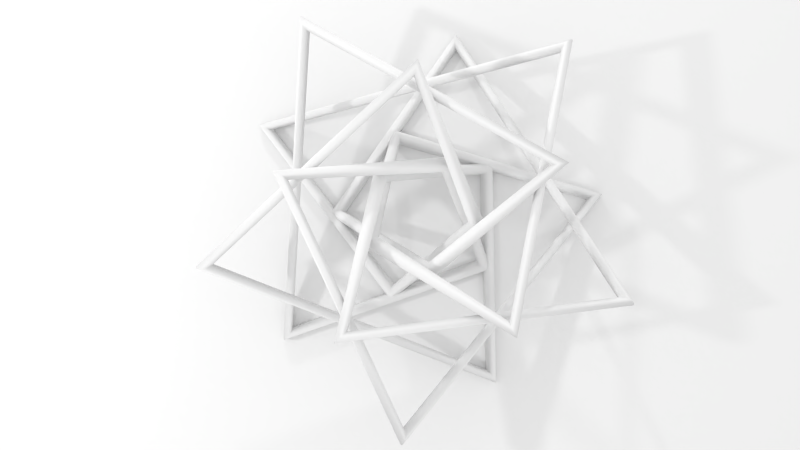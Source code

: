 # Source: pendant-printready.blend  (saved by Blender 2.66.1; exported with 4.5.12 LTS)
import bpy
from mathutils import Matrix  # noqa: F401  (used for matrix-valued properties, if any)

bpy.ops.wm.read_factory_settings(use_empty=True)
scene = bpy.context.scene
scene.name = 'Scene'

# ---- collections
col_collection_1 = bpy.data.collections.new('Collection 1'); scene.collection.children.link(col_collection_1)

# ---- materials (node trees are filled in below, after node groups)
mat_material_001 = bpy.data.materials.new('Material.001')
mat_material_001.alpha_threshold = 0.0
mat_material_001.use_transparent_shadow = False
mat_material_001.roughness = 0.5
mat_material_001.line_color = (0.0, 0.0, 0.0, 1.0)

# ---- material node trees

# ---- world
world_world = bpy.data.worlds.new('World'); scene.world = world_world
world_world.color = (1.0, 1.0, 1.0)
world_world.use_sun_shadow = False
world_world.sun_shadow_jitter_overblur = 0.0
world_world.cycles.sampling_method = 'MANUAL'
world_world.cycles.sample_map_resolution = 256

# ---- cameras
cam_camera_002 = bpy.data.cameras.new('Camera.002')
cam_camera_002.clip_end = 100.0
cam_camera_002.lens = 35.0
cam_camera_002.sensor_width = 32.0
cam_camera_002.sensor_height = 18.0
cam_camera_002.dof.focus_distance = 0.0
cam_camera_002.dof.aperture_fstop = 128.0
cam_camera_001 = bpy.data.cameras.new('Camera.001')
cam_camera_001.clip_end = 100.0
cam_camera_001.lens = 35.0
cam_camera_001.sensor_width = 32.0
cam_camera_001.sensor_height = 18.0
cam_camera_001.dof.focus_distance = 0.0
cam_camera_001.dof.aperture_fstop = 128.0
cam_camera = bpy.data.cameras.new('Camera')
cam_camera.clip_end = 100.0
cam_camera.lens = 35.0
cam_camera.sensor_width = 32.0
cam_camera.sensor_height = 18.0
cam_camera.ortho_scale = 7.314
cam_camera.dof.focus_distance = 0.0
cam_camera.dof.aperture_fstop = 128.0

# ---- lights
light_point = bpy.data.lights.new('Point', 'POINT')
light_point.transmission_factor = 0.0
light_point.energy = 130.0
light_point.shadow_buffer_clip_start = 0.5
light_point.shadow_soft_size = 0.1
light_point.shadow_maximum_resolution = 0.006
light_point.use_absolute_resolution = True
light_point.cycles.use_multiple_importance_sampling = False
light_lamp = bpy.data.lights.new('Lamp', 'POINT')
light_lamp.transmission_factor = 0.0
light_lamp.cutoff_distance = 30.0
light_lamp.energy = 132.0
light_lamp.shadow_buffer_clip_start = 1.001
light_lamp.shadow_soft_size = 0.1
light_lamp.shadow_maximum_resolution = 0.006
light_lamp.use_absolute_resolution = True
light_lamp.cycles.use_multiple_importance_sampling = False

# ---- meshes
me_mesh = bpy.data.meshes.new('Mesh')
me_mesh.from_pydata([(0.4107, 0.006295, 0.1858), (0.4131, 0.006014, 0.1827), (0.4156, 0.005667, 0.1801), (0.4182, 0.005253, 0.1779), (0.4208, 0.004772, 0.1762), (0.4235, 0.004224, 0.175), (0.4263, 0.00361, 0.1743), (0.4291, 0.002929, 0.174), (0.432, 0.00218, 0.1742), (0.435, 0.001365, 0.1749), (0.438, 0.0004832, 0.1761), (0.4411, -0.0004656, 0.1777), (0.4443, -0.001481, 0.1799), (0.4473, -0.002476, 0.1823), (0.4498, -0.003363, 0.1848), (0.4519, -0.004143, 0.1873), (0.4534, -0.004814, 0.19), (0.4546, -0.005377, 0.1927), (0.4552, -0.005832, 0.1955), (0.4554, -0.006179, 0.1984), (0.4551, -0.006418, 0.2014), (0.4543, -0.006549, 0.2045), (0.4531, -0.006572, 0.2076), (0.4514, -0.006487, 0.2109), (0.4493, -0.006295, 0.2142), (0.4469, -0.006014, 0.2173), (0.4444, -0.005667, 0.2199), (0.4418, -0.005253, 0.2221), (0.4392, -0.004772, 0.2238), (0.4365, -0.004224, 0.225), (0.4337, -0.00361, 0.2257), (0.4309, -0.002929, 0.226), (0.428, -0.00218, 0.2258), (0.425, -0.001365, 0.2251), (0.422, -0.0004832, 0.2239), (0.4189, 0.0004656, 0.2223), (0.4157, 0.001481, 0.2201), (0.4127, 0.002476, 0.2177), (0.4102, 0.003363, 0.2152), (0.4081, 0.004143, 0.2127), (0.4066, 0.004814, 0.21), (0.4054, 0.005377, 0.2073), (0.4048, 0.005832, 0.2045), (0.4046, 0.006179, 0.2016), (0.4049, 0.006418, 0.1986), (0.4057, 0.006549, 0.1955), (0.4069, 0.006572, 0.1924), (0.4086, 0.006487, 0.1891), (-0.122, 0.6535, 0.05006), (-0.1211, 0.6557, 0.04693), (-0.1204, 0.6581, 0.04424), (-0.1199, 0.6606, 0.04199), (-0.1195, 0.6631, 0.04019), (-0.1193, 0.6658, 0.03883), (-0.1193, 0.6686, 0.03791), (-0.1195, 0.6715, 0.03743), (-0.1198, 0.6745, 0.0374), (-0.1203, 0.6775, 0.03781), (-0.121, 0.6807, 0.03866), (-0.1219, 0.684, 0.03995), (-0.1229, 0.6874, 0.04169), (-0.124, 0.6907, 0.0437), (-0.1251, 0.6934, 0.04583), (-0.1262, 0.6957, 0.04808), (-0.1272, 0.6975, 0.05045), (-0.1283, 0.6988, 0.05293), (-0.1293, 0.6997, 0.05552), (-0.1303, 0.7001, 0.05824), (-0.1314, 0.7, 0.06107), (-0.1324, 0.6995, 0.06401), (-0.1333, 0.6984, 0.06707), (-0.1343, 0.6969, 0.07025), (-0.1353, 0.695, 0.07355), (-0.1361, 0.6927, 0.07668), (-0.1368, 0.6903, 0.07937), (-0.1374, 0.6879, 0.08161), (-0.1377, 0.6853, 0.08342), (-0.1379, 0.6826, 0.08478), (-0.1379, 0.6799, 0.0857), (-0.1377, 0.677, 0.08618), (-0.1374, 0.674, 0.08621), (-0.1369, 0.6709, 0.0858), (-0.1362, 0.6677, 0.08495), (-0.1354, 0.6644, 0.08366), (-0.1343, 0.661, 0.08192), (-0.1332, 0.6578, 0.07991), (-0.1321, 0.655, 0.07777), (-0.1311, 0.6527, 0.07553), (-0.13, 0.6509, 0.07316), (-0.1289, 0.6496, 0.07068), (-0.1279, 0.6487, 0.06808), (-0.1269, 0.6484, 0.06537), (-0.1259, 0.6484, 0.06254), (-0.1249, 0.649, 0.0596), (-0.1239, 0.65, 0.05653), (-0.1229, 0.6515, 0.05335), (-0.5268, -0.2057, -0.1528), (-0.5262, -0.2043, -0.1564), (-0.5258, -0.2033, -0.1599), (-0.5258, -0.2025, -0.1632), (-0.5262, -0.2019, -0.1663), (-0.5269, -0.2017, -0.1692), (-0.528, -0.2017, -0.1719), (-0.5295, -0.202, -0.1744), (-0.5312, -0.2026, -0.1768), (-0.5334, -0.2035, -0.179), (-0.5359, -0.2046, -0.1809), (-0.5387, -0.206, -0.1827), (-0.5419, -0.2077, -0.1843), (-0.5452, -0.2095, -0.1856), (-0.5483, -0.2113, -0.1864), (-0.5511, -0.2131, -0.1868), (-0.5538, -0.2148, -0.1868), (-0.5562, -0.2165, -0.1863), (-0.5584, -0.2182, -0.1854), (-0.5605, -0.2198, -0.1841), (-0.5623, -0.2214, -0.1823), (-0.5639, -0.223, -0.1801), (-0.5653, -0.2246, -0.1774), (-0.5664, -0.2261, -0.1744), (-0.5674, -0.2276, -0.1708), (-0.5681, -0.2289, -0.1672), (-0.5684, -0.23, -0.1637), (-0.5684, -0.2308, -0.1604), (-0.568, -0.2313, -0.1573), (-0.5673, -0.2316, -0.1544), (-0.5662, -0.2315, -0.1517), (-0.5648, -0.2312, -0.1492), (-0.563, -0.2306, -0.1468), (-0.5609, -0.2298, -0.1447), (-0.5584, -0.2286, -0.1427), (-0.5555, -0.2272, -0.1409), (-0.5523, -0.2255, -0.1393), (-0.549, -0.2237, -0.138), (-0.546, -0.2219, -0.1372), (-0.5431, -0.2202, -0.1368), (-0.5405, -0.2185, -0.1368), (-0.538, -0.2168, -0.1373), (-0.5358, -0.2151, -0.1382), (-0.5338, -0.2134, -0.1395), (-0.532, -0.2118, -0.1413), (-0.5304, -0.2102, -0.1435), (-0.529, -0.2087, -0.1462), (-0.5278, -0.2072, -0.1493), (0.1281, -0.2124, -0.1567), (0.1288, -0.2109, -0.1603), (0.1297, -0.2097, -0.1636), (0.1308, -0.2089, -0.1667), (0.132, -0.2085, -0.1696), (0.1335, -0.2085, -0.1722), (0.1351, -0.2088, -0.1746), (0.137, -0.2096, -0.1768), (0.139, -0.2107, -0.1787), (0.1412, -0.2121, -0.1803), (0.1437, -0.214, -0.1818), (0.1463, -0.2162, -0.183), (0.1491, -0.2189, -0.184), (0.1518, -0.2216, -0.1846), (0.1543, -0.2243, -0.1849), (0.1565, -0.2269, -0.1848), (0.1583, -0.2294, -0.1843), (0.1599, -0.2318, -0.1835), (0.1612, -0.2341, -0.1823), (0.1622, -0.2363, -0.1806), (0.163, -0.2385, -0.1787), (0.1634, -0.2405, -0.1763), (0.1635, -0.2425, -0.1735), (0.1634, -0.2443, -0.1704), (0.1629, -0.2461, -0.1669), (0.1622, -0.2477, -0.1633), (0.1613, -0.2488, -0.16), (0.1603, -0.2496, -0.1569), (0.159, -0.25, -0.154), (0.1575, -0.2501, -0.1514), (0.1559, -0.2497, -0.149), (0.154, -0.249, -0.1469), (0.152, -0.2479, -0.1449), (0.1498, -0.2464, -0.1433), (0.1474, -0.2445, -0.1418), (0.1447, -0.2423, -0.1406), (0.1419, -0.2397, -0.1396), (0.1392, -0.2369, -0.139), (0.1367, -0.2343, -0.1387), (0.1345, -0.2317, -0.1388), (0.1327, -0.2292, -0.1393), (0.1311, -0.2268, -0.1401), (0.1298, -0.2245, -0.1413), (0.1288, -0.2222, -0.143), (0.1281, -0.2201, -0.1449), (0.1276, -0.218, -0.1473), (0.1275, -0.2161, -0.1501), (0.1277, -0.2142, -0.1532), (0.1065, 0.1092, 0.05095), (0.1071, 0.1118, 0.04803), (0.1079, 0.1143, 0.04552), (0.1089, 0.1167, 0.04342), (0.1101, 0.1191, 0.04173), (0.1116, 0.1214, 0.04046), (0.1134, 0.1235, 0.03959), (0.1154, 0.1256, 0.03914), (0.1176, 0.1276, 0.0391), (0.1201, 0.1296, 0.03946), (0.1228, 0.1314, 0.04024), (0.1258, 0.1331, 0.04144), (0.129, 0.1348, 0.04304), (0.1322, 0.1362, 0.0449), (0.1351, 0.1373, 0.04688), (0.1376, 0.138, 0.04896), (0.1399, 0.1384, 0.05115), (0.1418, 0.1384, 0.05346), (0.1434, 0.1381, 0.05587), (0.1447, 0.1374, 0.05839), (0.1457, 0.1363, 0.06103), (0.1464, 0.1349, 0.06377), (0.1468, 0.1331, 0.06662), (0.1468, 0.131, 0.06958), (0.1466, 0.1285, 0.07266), (0.1461, 0.1259, 0.07558), (0.1453, 0.1234, 0.07809), (0.1443, 0.121, 0.08019), (0.143, 0.1186, 0.08187), (0.1415, 0.1163, 0.08315), (0.1397, 0.1142, 0.08402), (0.1377, 0.1121, 0.08447), (0.1355, 0.1101, 0.08451), (0.133, 0.1081, 0.08414), (0.1303, 0.1063, 0.08336), (0.1273, 0.1046, 0.08217), (0.1241, 0.1029, 0.08057), (0.1209, 0.1015, 0.0787), (0.1181, 0.1004, 0.07673), (0.1155, 0.09966, 0.07465), (0.1133, 0.09929, 0.07245), (0.1113, 0.09928, 0.07015), (0.1097, 0.09962, 0.06774), (0.1084, 0.1003, 0.06521), (0.1074, 0.1014, 0.06258), (0.1067, 0.1028, 0.05984), (0.1064, 0.1046, 0.05699), (0.1063, 0.1067, 0.05402), (-0.3411, 0.2414, 0.1791), (-0.3435, 0.2439, 0.1772), (-0.3457, 0.2464, 0.1757), (-0.3479, 0.2488, 0.1747), (-0.3499, 0.2511, 0.1742), (-0.3519, 0.2534, 0.1741), (-0.3537, 0.2557, 0.1746), (-0.3554, 0.2579, 0.1755), (-0.357, 0.26, 0.1768), (-0.3585, 0.2621, 0.1787), (-0.3599, 0.2641, 0.181), (-0.3612, 0.2661, 0.1838), (-0.3624, 0.268, 0.187), (-0.3634, 0.2697, 0.1904), (-0.3641, 0.2711, 0.1938), (-0.3644, 0.272, 0.197), (-0.3645, 0.2726, 0.2001), (-0.3643, 0.2729, 0.2031), (-0.3638, 0.2727, 0.2059), (-0.363, 0.2722, 0.2087), (-0.362, 0.2713, 0.2114), (-0.3606, 0.2701, 0.2139), (-0.3589, 0.2685, 0.2164), (-0.3569, 0.2665, 0.2187), (-0.3547, 0.2641, 0.2209), (-0.3523, 0.2616, 0.2228), (-0.35, 0.2591, 0.2243), (-0.3479, 0.2567, 0.2253), (-0.3458, 0.2544, 0.2258), (-0.3439, 0.2521, 0.2259), (-0.3421, 0.2498, 0.2254), (-0.3404, 0.2476, 0.2245), (-0.3387, 0.2455, 0.2232), (-0.3372, 0.2434, 0.2213), (-0.3358, 0.2414, 0.219), (-0.3345, 0.2394, 0.2162), (-0.3334, 0.2375, 0.213), (-0.3324, 0.2358, 0.2096), (-0.3317, 0.2344, 0.2062), (-0.3313, 0.2335, 0.203), (-0.3312, 0.2329, 0.1999), (-0.3314, 0.2326, 0.1969), (-0.3319, 0.2328, 0.1941), (-0.3327, 0.2333, 0.1913), (-0.3338, 0.2342, 0.1886), (-0.3352, 0.2354, 0.1861), (-0.3369, 0.237, 0.1836), (-0.3388, 0.239, 0.1813), (-0.286, -0.6007, 0.04919), (-0.2881, -0.6022, 0.04615), (-0.29, -0.6038, 0.04356), (-0.2919, -0.6056, 0.04141), (-0.2937, -0.6075, 0.03971), (-0.2955, -0.6097, 0.03846), (-0.2971, -0.612, 0.03766), (-0.2986, -0.6144, 0.0373), (-0.3001, -0.6171, 0.03739), (-0.3014, -0.6199, 0.03792), (-0.3027, -0.6228, 0.03891), (-0.3039, -0.626, 0.04034), (-0.3049, -0.6293, 0.04222), (-0.3058, -0.6325, 0.04437), (-0.3065, -0.6353, 0.04662), (-0.3069, -0.6377, 0.04896), (-0.307, -0.6397, 0.0514), (-0.3069, -0.6413, 0.05394), (-0.3065, -0.6425, 0.05658), (-0.3058, -0.6433, 0.05931), (-0.3049, -0.6437, 0.06214), (-0.3037, -0.6437, 0.06506), (-0.3022, -0.6434, 0.06808), (-0.3005, -0.6426, 0.0712), (-0.2985, -0.6414, 0.07442), (-0.2964, -0.6399, 0.07746), (-0.2944, -0.6383, 0.08005), (-0.2926, -0.6365, 0.0822), (-0.2907, -0.6346, 0.0839), (-0.289, -0.6324, 0.08515), (-0.2874, -0.6301, 0.08595), (-0.2859, -0.6277, 0.08631), (-0.2844, -0.625, 0.08622), (-0.2831, -0.6222, 0.08568), (-0.2818, -0.6193, 0.0847), (-0.2806, -0.6161, 0.08327), (-0.2796, -0.6128, 0.08139), (-0.2786, -0.6096, 0.07924), (-0.278, -0.6068, 0.07699), (-0.2776, -0.6044, 0.07464), (-0.2775, -0.6024, 0.0722), (-0.2776, -0.6008, 0.06967), (-0.278, -0.5996, 0.06703), (-0.2787, -0.5988, 0.0643), (-0.2796, -0.5984, 0.06147), (-0.2808, -0.5984, 0.05855), (-0.2823, -0.5987, 0.05552), (-0.284, -0.5995, 0.0524), (0.5467, -0.1435, -0.1538), (0.5455, -0.1442, -0.1575), (0.5448, -0.1449, -0.161), (0.5445, -0.1455, -0.1643), (0.5446, -0.1462, -0.1674), (0.5452, -0.1468, -0.1703), (0.5462, -0.1474, -0.1729), (0.5477, -0.148, -0.1754), (0.5496, -0.1486, -0.1777), (0.5519, -0.1491, -0.1797), (0.5547, -0.1496, -0.1816), (0.5579, -0.1501, -0.1832), (0.5615, -0.1506, -0.1847), (0.5653, -0.1511, -0.1858), (0.5689, -0.1514, -0.1865), (0.5722, -0.1516, -0.1868), (0.5754, -0.1517, -0.1866), (0.5783, -0.1518, -0.186), (0.5811, -0.1517, -0.185), (0.5836, -0.1515, -0.1835), (0.5859, -0.1513, -0.1816), (0.5881, -0.1509, -0.1793), (0.59, -0.1504, -0.1766), (0.5917, -0.1499, -0.1734), (0.5932, -0.1492, -0.1698), (0.5944, -0.1485, -0.1661), (0.5951, -0.1478, -0.1626), (0.5954, -0.1472, -0.1593), (0.5953, -0.1465, -0.1562), (0.5947, -0.1459, -0.1533), (0.5937, -0.1453, -0.1507), (0.5923, -0.1447, -0.1482), (0.5904, -0.1441, -0.1459), (0.588, -0.1436, -0.1439), (0.5853, -0.1431, -0.142), (0.582, -0.1425, -0.1404), (0.5784, -0.1421, -0.1389), (0.5746, -0.1416, -0.1378), (0.5711, -0.1413, -0.1371), (0.5677, -0.1411, -0.1369), (0.5645, -0.1409, -0.137), (0.5616, -0.1409, -0.1376), (0.5589, -0.141, -0.1386), (0.5563, -0.1411, -0.1401), (0.554, -0.1414, -0.142), (0.5519, -0.1418, -0.1443), (0.5499, -0.1422, -0.147), (0.5482, -0.1428, -0.1502), (0.02083, 0.2469, -0.1577), (0.01934, 0.2462, -0.1613), (0.01792, 0.246, -0.1646), (0.01658, 0.2461, -0.1677), (0.01531, 0.2467, -0.1706), (0.01412, 0.2476, -0.1731), (0.013, 0.249, -0.1755), (0.01196, 0.2508, -0.1776), (0.01099, 0.2529, -0.1794), (0.0101, 0.2555, -0.181), (0.009279, 0.2585, -0.1823), (0.008536, 0.2619, -0.1834), (0.007869, 0.2657, -0.1842), (0.007328, 0.2696, -0.1847), (0.006968, 0.2733, -0.1848), (0.006788, 0.2766, -0.1846), (0.006788, 0.2797, -0.184), (0.006968, 0.2826, -0.183), (0.007328, 0.2851, -0.1817), (0.007868, 0.2875, -0.18), (0.008588, 0.2895, -0.1779), (0.009488, 0.2913, -0.1755), (0.01057, 0.2928, -0.1727), (0.01183, 0.2941, -0.1695), (0.01327, 0.2951, -0.1659), (0.01476, 0.2958, -0.1623), (0.01618, 0.2961, -0.159), (0.01752, 0.2959, -0.1559), (0.01879, 0.2954, -0.153), (0.01998, 0.2944, -0.1505), (0.0211, 0.2931, -0.1481), (0.02214, 0.2913, -0.146), (0.02311, 0.2891, -0.1442), (0.024, 0.2865, -0.1426), (0.02482, 0.2835, -0.1413), (0.02557, 0.2801, -0.1402), (0.02623, 0.2763, -0.1394), (0.02677, 0.2724, -0.1389), (0.02713, 0.2688, -0.1388), (0.02731, 0.2654, -0.139), (0.02731, 0.2623, -0.1396), (0.02713, 0.2595, -0.1406), (0.02677, 0.2569, -0.1419), (0.02623, 0.2546, -0.1436), (0.02551, 0.2525, -0.1457), (0.02461, 0.2507, -0.1481), (0.02353, 0.2492, -0.151), (0.02227, 0.2479, -0.1541), (-0.1509, -0.02619, 0.05014), (-0.153, -0.02796, 0.0473), (-0.1552, -0.02951, 0.04488), (-0.1576, -0.03085, 0.04287), (-0.1601, -0.03196, 0.04128), (-0.1627, -0.03286, 0.04011), (-0.1655, -0.03354, 0.03935), (-0.1683, -0.034, 0.03901), (-0.1713, -0.03425, 0.03908), (-0.1744, -0.03427, 0.03957), (-0.1777, -0.03408, 0.04048), (-0.1811, -0.03367, 0.0418), (-0.1846, -0.03304, 0.04353), (-0.1879, -0.03226, 0.04552), (-0.1908, -0.03138, 0.04761), (-0.1931, -0.0304, 0.04978), (-0.1951, -0.02933, 0.05204), (-0.1965, -0.02816, 0.0544), (-0.1975, -0.0269, 0.05685), (-0.198, -0.02554, 0.05939), (-0.1981, -0.02409, 0.06202), (-0.1977, -0.02255, 0.06475), (-0.1968, -0.0209, 0.06756), (-0.1954, -0.01917, 0.07047), (-0.1936, -0.01733, 0.07347), (-0.1915, -0.01556, 0.07631), (-0.1893, -0.01401, 0.07873), (-0.1869, -0.01268, 0.08073), (-0.1844, -0.01156, 0.08232), (-0.1818, -0.01066, 0.0835), (-0.1791, -0.009981, 0.08425), (-0.1762, -0.009519, 0.0846), (-0.1732, -0.009275, 0.08452), (-0.1701, -0.009249, 0.08403), (-0.1668, -0.009441, 0.08313), (-0.1634, -0.009852, 0.08181), (-0.1599, -0.01048, 0.08007), (-0.1566, -0.01127, 0.07808), (-0.1538, -0.01215, 0.076), (-0.1514, -0.01312, 0.07383), (-0.1494, -0.01419, 0.07156), (-0.148, -0.01536, 0.06921), (-0.147, -0.01662, 0.06676), (-0.1465, -0.01798, 0.06422), (-0.1464, -0.01943, 0.06158), (-0.1468, -0.02098, 0.05886), (-0.1477, -0.02262, 0.05604), (-0.1491, -0.02435, 0.05314), (0.1342, -0.3967, 0.1785), (0.1346, -0.4002, 0.1768), (0.135, -0.4036, 0.1754), (0.1353, -0.4068, 0.1746), (0.1356, -0.41, 0.1742), (0.1358, -0.413, 0.1743), (0.1359, -0.4158, 0.1749), (0.136, -0.4186, 0.1759), (0.136, -0.4212, 0.1773), (0.136, -0.4237, 0.1793), (0.1359, -0.426, 0.1817), (0.1358, -0.4283, 0.1846), (0.1356, -0.4304, 0.1879), (0.1354, -0.4322, 0.1914), (0.1351, -0.4335, 0.1948), (0.1348, -0.4344, 0.1981), (0.1346, -0.4348, 0.2012), (0.1342, -0.4348, 0.2042), (0.1339, -0.4342, 0.207), (0.1336, -0.4332, 0.2098), (0.1332, -0.4318, 0.2124), (0.1328, -0.4298, 0.2148), (0.1324, -0.4274, 0.2172), (0.132, -0.4245, 0.2194), (0.1316, -0.4212, 0.2215), (0.1311, -0.4177, 0.2232), (0.1308, -0.4143, 0.2246), (0.1304, -0.4111, 0.2254), (0.1302, -0.4079, 0.2258), (0.13, -0.4049, 0.2257), (0.1298, -0.4021, 0.2251), (0.1298, -0.3993, 0.2241), (0.1297, -0.3967, 0.2227), (0.1298, -0.3942, 0.2207), (0.1298, -0.3919, 0.2183), (0.13, -0.3896, 0.2154), (0.1302, -0.3875, 0.2121), (0.1304, -0.3857, 0.2086), (0.1306, -0.3844, 0.2052), (0.1309, -0.3835, 0.2019), (0.1312, -0.3831, 0.1988), (0.1315, -0.3832, 0.1958), (0.1318, -0.3837, 0.193), (0.1322, -0.3847, 0.1902), (0.1325, -0.3862, 0.1876), (0.1329, -0.3881, 0.1852), (0.1333, -0.3905, 0.1828), (0.1338, -0.3934, 0.1806), (0.5851, 0.3178, 0.04834), (0.5878, 0.3179, 0.0454), (0.5904, 0.3181, 0.04291), (0.5931, 0.3185, 0.04087), (0.5958, 0.3191, 0.03928), (0.5984, 0.3199, 0.03814), (0.6011, 0.3209, 0.03745), (0.6038, 0.322, 0.03721), (0.6065, 0.3233, 0.03743), (0.6092, 0.3248, 0.03809), (0.6119, 0.3265, 0.03921), (0.6146, 0.3284, 0.04077), (0.6173, 0.3304, 0.04279), (0.6198, 0.3325, 0.04507), (0.6219, 0.3344, 0.04743), (0.6235, 0.3361, 0.04987), (0.6246, 0.3376, 0.05238), (0.6253, 0.3389, 0.05497), (0.6256, 0.3401, 0.05764), (0.6254, 0.3411, 0.06038), (0.6248, 0.3419, 0.06321), (0.6237, 0.3426, 0.0661), (0.6222, 0.3431, 0.06908), (0.6202, 0.3434, 0.07213), (0.6178, 0.3435, 0.07526), (0.6152, 0.3434, 0.07821), (0.6125, 0.3432, 0.0807), (0.6099, 0.3428, 0.08274), (0.6072, 0.3422, 0.08433), (0.6045, 0.3414, 0.08547), (0.6019, 0.3405, 0.08616), (0.5992, 0.3393, 0.08639), (0.5965, 0.338, 0.08618), (0.5938, 0.3365, 0.08552), (0.5911, 0.3348, 0.0844), (0.5884, 0.3329, 0.08283), (0.5856, 0.3309, 0.08082), (0.5831, 0.3288, 0.07853), (0.5811, 0.327, 0.07617), (0.5795, 0.3253, 0.07374), (0.5783, 0.3238, 0.07123), (0.5776, 0.3224, 0.06863), (0.5773, 0.3212, 0.06597), (0.5775, 0.3202, 0.06322), (0.5781, 0.3194, 0.0604), (0.5792, 0.3188, 0.0575), (0.5807, 0.3183, 0.05453), (0.5827, 0.318, 0.05147), (-0.3576, 0.4374, -0.1548), (-0.3563, 0.4374, -0.1585), (-0.3555, 0.4376, -0.1621), (-0.3549, 0.438, -0.1654), (-0.3548, 0.4387, -0.1685), (-0.355, 0.4396, -0.1713), (-0.3555, 0.4408, -0.1739), (-0.3565, 0.4422, -0.1764), (-0.3577, 0.4438, -0.1785), (-0.3594, 0.4457, -0.1805), (-0.3614, 0.4477, -0.1822), (-0.3638, 0.4501, -0.1837), (-0.3665, 0.4526, -0.185), (-0.3694, 0.4552, -0.186), (-0.3721, 0.4575, -0.1865), (-0.3747, 0.4597, -0.1866), (-0.3772, 0.4616, -0.1863), (-0.3796, 0.4633, -0.1856), (-0.3818, 0.4648, -0.1845), (-0.3839, 0.4661, -0.1829), (-0.3859, 0.4672, -0.1809), (-0.3877, 0.4681, -0.1785), (-0.3895, 0.4688, -0.1757), (-0.3911, 0.4692, -0.1725), (-0.3926, 0.4694, -0.1688), (-0.3938, 0.4695, -0.1651), (-0.3947, 0.4692, -0.1615), (-0.3953, 0.4688, -0.1582), (-0.3954, 0.4681, -0.1551), (-0.3952, 0.4672, -0.1523), (-0.3947, 0.466, -0.1497), (-0.3937, 0.4646, -0.1473), (-0.3924, 0.463, -0.1451), (-0.3908, 0.4612, -0.1431), (-0.3888, 0.4591, -0.1414), (-0.3864, 0.4567, -0.1399), (-0.3837, 0.4542, -0.1386), (-0.3808, 0.4516, -0.1376), (-0.3781, 0.4493, -0.1371), (-0.3755, 0.4471, -0.137), (-0.373, 0.4452, -0.1373), (-0.3706, 0.4435, -0.138), (-0.3684, 0.442, -0.1391), (-0.3663, 0.4407, -0.1407), (-0.3643, 0.4396, -0.1427), (-0.3624, 0.4387, -0.1451), (-0.3607, 0.4381, -0.1479), (-0.3591, 0.4376, -0.1511), (-0.1615, -0.1876, -0.1587), (-0.16, -0.1881, -0.1623), (-0.1588, -0.1888, -0.1656), (-0.1579, -0.1898, -0.1687), (-0.1572, -0.1911, -0.1715), (-0.1569, -0.1927, -0.1741), (-0.1569, -0.1946, -0.1763), (-0.1572, -0.1967, -0.1783), (-0.1578, -0.1991, -0.1801), (-0.1586, -0.2017, -0.1815), (-0.1598, -0.2046, -0.1827), (-0.1613, -0.2078, -0.1837), (-0.1631, -0.2113, -0.1843), (-0.165, -0.2148, -0.1847), (-0.1669, -0.2179, -0.1847), (-0.1687, -0.2207, -0.1843), (-0.1706, -0.2231, -0.1836), (-0.1724, -0.2252, -0.1825), (-0.1742, -0.227, -0.1811), (-0.176, -0.2285, -0.1793), (-0.1778, -0.2296, -0.1771), (-0.1795, -0.2304, -0.1746), (-0.1813, -0.2309, -0.1717), (-0.183, -0.2311, -0.1685), (-0.1847, -0.2309, -0.165), (-0.1862, -0.2304, -0.1613), (-0.1874, -0.2297, -0.158), (-0.1883, -0.2286, -0.1549), (-0.1889, -0.2273, -0.1521), (-0.1893, -0.2258, -0.1495), (-0.1893, -0.2239, -0.1473), (-0.189, -0.2218, -0.1453), (-0.1884, -0.2194, -0.1435), (-0.1876, -0.2168, -0.1421), (-0.1864, -0.2138, -0.1409), (-0.1849, -0.2106, -0.1399), (-0.1831, -0.2072, -0.1393), (-0.1812, -0.2037, -0.1389), (-0.1793, -0.2006, -0.1389), (-0.1774, -0.1978, -0.1393), (-0.1756, -0.1954, -0.14), (-0.1738, -0.1932, -0.1411), (-0.1719, -0.1914, -0.1425), (-0.1702, -0.19, -0.1443), (-0.1684, -0.1888, -0.1465), (-0.1666, -0.188, -0.149), (-0.1649, -0.1875, -0.1519), (-0.1632, -0.1874, -0.1551), (0.1382, -0.06743, 0.04935), (0.141, -0.06736, 0.0466), (0.1438, -0.06752, 0.04427), (0.1466, -0.06793, 0.04237), (0.1493, -0.06858, 0.04088), (0.152, -0.06947, 0.03981), (0.1546, -0.0706, 0.03916), (0.1572, -0.07197, 0.03893), (0.1597, -0.07359, 0.03911), (0.1622, -0.07544, 0.03972), (0.1646, -0.07754, 0.04075), (0.167, -0.07988, 0.0422), (0.1694, -0.08246, 0.04406), (0.1715, -0.08506, 0.04617), (0.1731, -0.08745, 0.04836), (0.1744, -0.08963, 0.05062), (0.1752, -0.0916, 0.05295), (0.1756, -0.09336, 0.05536), (0.1755, -0.09492, 0.05784), (0.175, -0.09626, 0.06039), (0.1741, -0.0974, 0.06302), (0.1728, -0.09832, 0.06572), (0.171, -0.09904, 0.06849), (0.1687, -0.09955, 0.07134), (0.1661, -0.09986, 0.07426), (0.1632, -0.09993, 0.077), (0.1604, -0.09977, 0.07933), (0.1577, -0.09936, 0.08124), (0.155, -0.09871, 0.08273), (0.1523, -0.09782, 0.0838), (0.1497, -0.09669, 0.08445), (0.1471, -0.09532, 0.08468), (0.1446, -0.0937, 0.08449), (0.1421, -0.09185, 0.08388), (0.1397, -0.08975, 0.08286), (0.1373, -0.08741, 0.08141), (0.1349, -0.08483, 0.07954), (0.1328, -0.08223, 0.07743), (0.1311, -0.07984, 0.07525), (0.1299, -0.07766, 0.07299), (0.1291, -0.07569, 0.07065), (0.1287, -0.07393, 0.06825), (0.1288, -0.07237, 0.06577), (0.1293, -0.07103, 0.06322), (0.1302, -0.06989, 0.06059), (0.1315, -0.06896, 0.05789), (0.1333, -0.06824, 0.05512), (0.1355, -0.06773, 0.05227), (0.1251, 0.4007, 0.178), (0.1268, 0.4038, 0.1764), (0.1286, 0.4068, 0.1752), (0.1303, 0.4096, 0.1745), (0.1319, 0.4123, 0.1743), (0.1335, 0.4148, 0.1745), (0.1351, 0.4172, 0.1752), (0.1366, 0.4194, 0.1763), (0.1381, 0.4215, 0.1779), (0.1395, 0.4234, 0.18), (0.1409, 0.4252, 0.1825), (0.1423, 0.4268, 0.1854), (0.1436, 0.4283, 0.1889), (0.1448, 0.4295, 0.1925), (0.1457, 0.4303, 0.1959), (0.1464, 0.4307, 0.1992), (0.1468, 0.4307, 0.2023), (0.1469, 0.4304, 0.2053), (0.1468, 0.4297, 0.2081), (0.1464, 0.4286, 0.2108), (0.1458, 0.4271, 0.2134), (0.1449, 0.4252, 0.2157), (0.1438, 0.4229, 0.218), (0.1424, 0.4203, 0.22), (0.1407, 0.4173, 0.222), (0.1389, 0.4141, 0.2236), (0.1372, 0.4111, 0.2248), (0.1355, 0.4083, 0.2255), (0.1338, 0.4056, 0.2257), (0.1322, 0.4031, 0.2255), (0.1307, 0.4007, 0.2248), (0.1291, 0.3985, 0.2237), (0.1277, 0.3964, 0.2221), (0.1262, 0.3945, 0.22), (0.1248, 0.3927, 0.2175), (0.1234, 0.3911, 0.2146), (0.1221, 0.3896, 0.2111), (0.1209, 0.3884, 0.2075), (0.12, 0.3876, 0.2041), (0.1194, 0.3872, 0.2008), (0.119, 0.3872, 0.1977), (0.1188, 0.3875, 0.1947), (0.119, 0.3882, 0.1919), (0.1193, 0.3894, 0.1892), (0.12, 0.3908, 0.1866), (0.1208, 0.3927, 0.1843), (0.122, 0.395, 0.182), (0.1234, 0.3976, 0.18), (-0.6608, 0.0872, 0.04752), (-0.6631, 0.08871, 0.04468), (-0.6655, 0.09006, 0.0423), (-0.668, 0.09127, 0.04036), (-0.6706, 0.09233, 0.03889), (-0.6732, 0.09324, 0.03786), (-0.676, 0.094, 0.03729), (-0.6789, 0.09462, 0.03717), (-0.6818, 0.09509, 0.03751), (-0.6849, 0.09541, 0.0383), (-0.688, 0.09558, 0.03955), (-0.6912, 0.09561, 0.04125), (-0.6945, 0.09548, 0.0434), (-0.6977, 0.09523, 0.04581), (-0.7003, 0.09486, 0.04827), (-0.7025, 0.09438, 0.0508), (-0.7042, 0.09378, 0.05338), (-0.7055, 0.09306, 0.05602), (-0.7063, 0.09224, 0.05871), (-0.7066, 0.09129, 0.06146), (-0.7064, 0.09023, 0.06427), (-0.7058, 0.08906, 0.06714), (-0.7047, 0.08777, 0.07006), (-0.7032, 0.08637, 0.07304), (-0.7011, 0.08485, 0.07608), (-0.6988, 0.08334, 0.07892), (-0.6964, 0.08199, 0.08131), (-0.6939, 0.08078, 0.08324), (-0.6914, 0.07972, 0.08472), (-0.6887, 0.07881, 0.08575), (-0.6859, 0.07805, 0.08632), (-0.6831, 0.07743, 0.08643), (-0.6801, 0.07696, 0.0861), (-0.6771, 0.07664, 0.0853), (-0.6739, 0.07647, 0.08406), (-0.6707, 0.07645, 0.08236), (-0.6674, 0.07657, 0.08021), (-0.6643, 0.07682, 0.0778), (-0.6616, 0.07719, 0.07533), (-0.6594, 0.07767, 0.07281), (-0.6577, 0.07827, 0.07023), (-0.6564, 0.07899, 0.06759), (-0.6556, 0.07982, 0.0649), (-0.6553, 0.08076, 0.06214), (-0.6555, 0.08182, 0.05933), (-0.6561, 0.08299, 0.05647), (-0.6572, 0.08428, 0.05354), (-0.6588, 0.08569, 0.05056), (0.03193, -0.5638, -0.1558), (0.03097, -0.5632, -0.1596), (0.03016, -0.563, -0.1632), (0.02951, -0.5632, -0.1665), (0.02901, -0.5638, -0.1695), (0.02867, -0.5648, -0.1723), (0.02849, -0.5662, -0.1749), (0.02846, -0.568, -0.1773), (0.0286, -0.5701, -0.1794), (0.02888, -0.5727, -0.1812), (0.02933, -0.5756, -0.1828), (0.02993, -0.5789, -0.1842), (0.03069, -0.5826, -0.1853), (0.03153, -0.5864, -0.1861), (0.03239, -0.5899, -0.1865), (0.03327, -0.5932, -0.1864), (0.03417, -0.5962, -0.186), (0.03508, -0.5989, -0.1852), (0.03602, -0.6014, -0.1839), (0.03696, -0.6036, -0.1822), (0.03793, -0.6056, -0.1802), (0.03891, -0.6073, -0.1777), (0.03991, -0.6087, -0.1748), (0.04093, -0.6099, -0.1715), (0.04197, -0.6108, -0.1678), (0.04293, -0.6114, -0.164), (0.04374, -0.6115, -0.1604), (0.04439, -0.6113, -0.1571), (0.04489, -0.6107, -0.1541), (0.04523, -0.6098, -0.1513), (0.04541, -0.6084, -0.1487), (0.04543, -0.6066, -0.1463), (0.0453, -0.6045, -0.1443), (0.04501, -0.6019, -0.1424), (0.04457, -0.599, -0.1408), (0.04397, -0.5957, -0.1394), (0.04321, -0.5919, -0.1383), (0.04237, -0.5882, -0.1375), (0.0415, -0.5846, -0.1371), (0.04062, -0.5814, -0.1372), (0.03973, -0.5784, -0.1376), (0.03881, -0.5756, -0.1384), (0.03788, -0.5732, -0.1397), (0.03693, -0.571, -0.1414), (0.03597, -0.569, -0.1434), (0.03499, -0.5673, -0.1459), (0.03399, -0.5659, -0.1488), (0.03297, -0.5647, -0.1521), (0.2407, 0.05715, -0.1596), (0.2399, 0.05851, -0.1633), (0.2395, 0.0599, -0.1666), (0.2395, 0.06132, -0.1697), (0.2399, 0.06277, -0.1725), (0.2406, 0.06426, -0.175), (0.2418, 0.06578, -0.1772), (0.2434, 0.06733, -0.1791), (0.2453, 0.06891, -0.1807), (0.2477, 0.07053, -0.1821), (0.2504, 0.07218, -0.1832), (0.2536, 0.07386, -0.1839), (0.2571, 0.07557, -0.1844), (0.2607, 0.07718, -0.1846), (0.2641, 0.07852, -0.1845), (0.2673, 0.07961, -0.184), (0.2702, 0.08045, -0.1831), (0.2729, 0.08103, -0.1819), (0.2754, 0.08135, -0.1804), (0.2776, 0.08142, -0.1785), (0.2796, 0.08123, -0.1763), (0.2814, 0.08078, -0.1737), (0.283, 0.08008, -0.1708), (0.2843, 0.07913, -0.1676), (0.2854, 0.07791, -0.164), (0.2862, 0.07656, -0.1603), (0.2866, 0.07517, -0.157), (0.2866, 0.07375, -0.1539), (0.2862, 0.07229, -0.1511), (0.2854, 0.07081, -0.1486), (0.2842, 0.06929, -0.1464), (0.2827, 0.06773, -0.1445), (0.2807, 0.06615, -0.1429), (0.2784, 0.06453, -0.1415), (0.2756, 0.06288, -0.1404), (0.2725, 0.0612, -0.1397), (0.2689, 0.05949, -0.1392), (0.2653, 0.05789, -0.139), (0.2619, 0.05654, -0.1391), (0.2588, 0.05545, -0.1396), (0.2559, 0.05461, -0.1405), (0.2532, 0.05404, -0.1417), (0.2507, 0.05371, -0.1432), (0.2484, 0.05365, -0.1451), (0.2464, 0.05384, -0.1473), (0.2446, 0.05428, -0.1499), (0.2431, 0.05498, -0.1528), (0.2418, 0.05594, -0.156), (-0.07281, 0.1362, 0.04858), (-0.07516, 0.138, 0.04593), (-0.07733, 0.1399, 0.0437), (-0.07931, 0.1419, 0.04189), (-0.08109, 0.1441, 0.04051), (-0.08269, 0.1465, 0.03955), (-0.0841, 0.149, 0.039), (-0.08533, 0.1517, 0.03889), (-0.08636, 0.1545, 0.03919), (-0.08721, 0.1574, 0.03992), (-0.08786, 0.1605, 0.04106), (-0.08833, 0.1638, 0.04263), (-0.08861, 0.1672, 0.04462), (-0.08869, 0.1705, 0.04686), (-0.08854, 0.1733, 0.04914), (-0.08818, 0.1757, 0.05148), (-0.0876, 0.1777, 0.05388), (-0.0868, 0.1792, 0.05633), (-0.08577, 0.1803, 0.05883), (-0.08453, 0.181, 0.06139), (-0.08307, 0.1813, 0.06401), (-0.08139, 0.1811, 0.06668), (-0.0795, 0.1805, 0.06941), (-0.07738, 0.1795, 0.07219), (-0.07504, 0.178, 0.07502), (-0.07269, 0.1762, 0.07767), (-0.07052, 0.1743, 0.0799), (-0.06854, 0.1723, 0.08171), (-0.06676, 0.1701, 0.0831), (-0.06516, 0.1677, 0.08406), (-0.06375, 0.1652, 0.0846), (-0.06252, 0.1625, 0.08472), (-0.06149, 0.1597, 0.08442), (-0.06064, 0.1568, 0.08369), (-0.05999, 0.1537, 0.08254), (-0.05952, 0.1504, 0.08097), (-0.05924, 0.147, 0.07898), (-0.05916, 0.1437, 0.07675), (-0.05931, 0.1409, 0.07447), (-0.05967, 0.1385, 0.07212), (-0.06025, 0.1365, 0.06973), (-0.06105, 0.135, 0.06728), (-0.06208, 0.1339, 0.06477), (-0.06332, 0.1332, 0.06221), (-0.06478, 0.1329, 0.0596), (-0.06646, 0.1331, 0.05693), (-0.06836, 0.1337, 0.0542), (-0.07047, 0.1347, 0.05142), (-0.3376, -0.251, 0.1776), (-0.3409, -0.2525, 0.1761), (-0.3441, -0.254, 0.1751), (-0.3472, -0.2553, 0.1745), (-0.3501, -0.2564, 0.1744), (-0.3529, -0.2575, 0.1748), (-0.3555, -0.2585, 0.1756), (-0.358, -0.2594, 0.1768), (-0.3604, -0.2601, 0.1785), (-0.3626, -0.2608, 0.1807), (-0.3647, -0.2614, 0.1833), (-0.3666, -0.2618, 0.1863), (-0.3684, -0.2621, 0.1899), (-0.3699, -0.2623, 0.1935), (-0.371, -0.2624, 0.197), (-0.3716, -0.2623, 0.2003), (-0.3718, -0.262, 0.2034), (-0.3716, -0.2616, 0.2064), (-0.371, -0.2611, 0.2092), (-0.3699, -0.2604, 0.2118), (-0.3684, -0.2595, 0.2143), (-0.3665, -0.2585, 0.2166), (-0.3642, -0.2573, 0.2187), (-0.3614, -0.2559, 0.2207), (-0.3582, -0.2545, 0.2224), (-0.3548, -0.2529, 0.2239), (-0.3516, -0.2515, 0.2249), (-0.3486, -0.2502, 0.2255), (-0.3456, -0.2491, 0.2256), (-0.3429, -0.248, 0.2252), (-0.3402, -0.247, 0.2244), (-0.3377, -0.2461, 0.2232), (-0.3354, -0.2454, 0.2215), (-0.3331, -0.2447, 0.2193), (-0.3311, -0.2441, 0.2167), (-0.3291, -0.2437, 0.2137), (-0.3273, -0.2434, 0.2101), (-0.3258, -0.2431, 0.2065), (-0.3248, -0.2431, 0.203), (-0.3241, -0.2432, 0.1997), (-0.3239, -0.2435, 0.1966), (-0.3241, -0.2439, 0.1936), (-0.3248, -0.2444, 0.1908), (-0.3258, -0.2451, 0.1882), (-0.3273, -0.246, 0.1857), (-0.3292, -0.247, 0.1834), (-0.3316, -0.2482, 0.1813), (-0.3344, -0.2495, 0.1793), (0.4836, -0.4596, 0.04673), (0.4847, -0.4623, 0.044), (0.4859, -0.4648, 0.04172), (0.4873, -0.4673, 0.0399), (0.4889, -0.4697, 0.03854), (0.4906, -0.472, 0.03763), (0.4924, -0.4743, 0.03718), (0.4944, -0.4764, 0.03718), (0.4965, -0.4785, 0.03764), (0.4988, -0.4805, 0.03856), (0.5012, -0.4824, 0.03993), (0.5038, -0.4842, 0.04176), (0.5065, -0.486, 0.04404), (0.5091, -0.4875, 0.04657), (0.5115, -0.4886, 0.04914), (0.5135, -0.4894, 0.05175), (0.5151, -0.4898, 0.05439), (0.5165, -0.4899, 0.05707), (0.5175, -0.4896, 0.05979), (0.5183, -0.4889, 0.06254), (0.5187, -0.4879, 0.06533), (0.5188, -0.4865, 0.06816), (0.5185, -0.4847, 0.07103), (0.518, -0.4826, 0.07393), (0.5171, -0.4801, 0.07688), (0.516, -0.4774, 0.07961), (0.5148, -0.4749, 0.08188), (0.5134, -0.4724, 0.0837), (0.5118, -0.47, 0.08507), (0.5101, -0.4677, 0.08598), (0.5083, -0.4654, 0.08643), (0.5063, -0.4633, 0.08642), (0.5042, -0.4612, 0.08596), (0.5019, -0.4592, 0.08505), (0.4995, -0.4573, 0.08368), (0.4969, -0.4555, 0.08185), (0.4942, -0.4538, 0.07956), (0.4915, -0.4522, 0.07703), (0.4892, -0.4511, 0.07447), (0.4872, -0.4503, 0.07186), (0.4856, -0.4499, 0.06922), (0.4842, -0.4498, 0.06654), (0.4832, -0.4501, 0.06382), (0.4824, -0.4508, 0.06106), (0.482, -0.4518, 0.05827), (0.4819, -0.4532, 0.05544), (0.4822, -0.455, 0.05258), (0.4827, -0.4571, 0.04967), (0.3057, 0.4746, -0.1568), (0.3062, 0.4737, -0.1607), (0.3068, 0.4732, -0.1642), (0.3075, 0.4731, -0.1675), (0.3083, 0.4735, -0.1706), (0.3092, 0.4742, -0.1734), (0.3101, 0.4753, -0.1759), (0.3112, 0.4768, -0.1781), (0.3124, 0.4787, -0.1801), (0.3137, 0.481, -0.1819), (0.315, 0.4837, -0.1834), (0.3165, 0.4869, -0.1846), (0.3181, 0.4904, -0.1855), (0.3196, 0.494, -0.1862), (0.3209, 0.4973, -0.1864), (0.3221, 0.5005, -0.1862), (0.3231, 0.5035, -0.1856), (0.3239, 0.5062, -0.1847), (0.3246, 0.5087, -0.1833), (0.3251, 0.511, -0.1816), (0.3254, 0.513, -0.1794), (0.3255, 0.5149, -0.1768), (0.3255, 0.5165, -0.1739), (0.3253, 0.5179, -0.1705), (0.3249, 0.5191, -0.1668), (0.3244, 0.52, -0.1629), (0.3238, 0.5205, -0.1594), (0.3231, 0.5205, -0.1561), (0.3223, 0.5202, -0.153), (0.3214, 0.5195, -0.1502), (0.3205, 0.5184, -0.1477), (0.3194, 0.5169, -0.1455), (0.3182, 0.515, -0.1435), (0.3169, 0.5127, -0.1417), (0.3156, 0.5099, -0.1402), (0.3141, 0.5068, -0.139), (0.3126, 0.5033, -0.1381), (0.311, 0.4997, -0.1374), (0.3097, 0.4963, -0.1372), (0.3085, 0.4932, -0.1374), (0.3075, 0.4902, -0.138), (0.3067, 0.4875, -0.1389), (0.306, 0.485, -0.1403), (0.3055, 0.4827, -0.1421), (0.3052, 0.4807, -0.1442), (0.3051, 0.4788, -0.1468), (0.3051, 0.4772, -0.1497), (0.3053, 0.4758, -0.1531), (-0.2283, 0.09479, -0.1606), (-0.2286, 0.09326, -0.1643), (-0.2293, 0.09195, -0.1676), (-0.2303, 0.09084, -0.1707), (-0.2315, 0.08994, -0.1734), (-0.2332, 0.08924, -0.1758), (-0.2351, 0.08875, -0.178), (-0.2374, 0.08848, -0.1798), (-0.2399, 0.0884, -0.1814), (-0.2428, 0.08854, -0.1826), (-0.2461, 0.08889, -0.1835), (-0.2496, 0.08944, -0.1842), (-0.2535, 0.0902, -0.1845), (-0.2573, 0.09109, -0.1845), (-0.2608, 0.09205, -0.1842), (-0.264, 0.09307, -0.1836), (-0.2668, 0.09416, -0.1826), (-0.2693, 0.09531, -0.1813), (-0.2714, 0.09652, -0.1797), (-0.2731, 0.0978, -0.1778), (-0.2745, 0.09914, -0.1755), (-0.2756, 0.1005, -0.1728), (-0.2763, 0.102, -0.1699), (-0.2766, 0.1035, -0.1666), (-0.2767, 0.1051, -0.163), (-0.2763, 0.1067, -0.1593), (-0.2757, 0.108, -0.156), (-0.2747, 0.1091, -0.153), (-0.2734, 0.11, -0.1502), (-0.2718, 0.1107, -0.1478), (-0.2699, 0.1112, -0.1456), (-0.2676, 0.1115, -0.1438), (-0.265, 0.1115, -0.1423), (-0.2621, 0.1114, -0.141), (-0.2589, 0.111, -0.1401), (-0.2553, 0.1105, -0.1394), (-0.2515, 0.1097, -0.1391), (-0.2476, 0.1088, -0.1391), (-0.2441, 0.1079, -0.1394), (-0.241, 0.1069, -0.14), (-0.2382, 0.1058, -0.141), (-0.2357, 0.1046, -0.1423), (-0.2336, 0.1034, -0.1439), (-0.2318, 0.1021, -0.1459), (-0.2304, 0.1008, -0.1481), (-0.2294, 0.09938, -0.1508), (-0.2287, 0.09792, -0.1537), (-0.2283, 0.09638, -0.157), (-0.0209, -0.1537, 0.04784), (-0.02012, -0.1567, 0.04529), (-0.01956, -0.1596, 0.04316), (-0.01925, -0.1625, 0.04146), (-0.01917, -0.1654, 0.04018), (-0.01933, -0.1682, 0.03933), (-0.01973, -0.1711, 0.0389), (-0.02036, -0.174, 0.03889), (-0.02123, -0.1768, 0.03931), (-0.02234, -0.1796, 0.04015), (-0.02368, -0.1825, 0.04142), (-0.02527, -0.1853, 0.04311), (-0.02709, -0.1881, 0.04522), (-0.02898, -0.1907, 0.04757), (-0.03079, -0.1927, 0.04995), (-0.03251, -0.1943, 0.05236), (-0.03415, -0.1955, 0.05482), (-0.0357, -0.1961, 0.05731), (-0.03717, -0.1963, 0.05984), (-0.03855, -0.196, 0.0624), (-0.03984, -0.1952, 0.065), (-0.04105, -0.194, 0.06764), (-0.04218, -0.1922, 0.07031), (-0.04321, -0.19, 0.07302), (-0.04416, -0.1874, 0.07576), (-0.04495, -0.1844, 0.07831), (-0.0455, -0.1815, 0.08044), (-0.04582, -0.1786, 0.08215), (-0.0459, -0.1757, 0.08342), (-0.04574, -0.1729, 0.08428), (-0.04534, -0.17, 0.08471), (-0.04471, -0.1671, 0.08472), (-0.04384, -0.1643, 0.0843), (-0.04273, -0.1615, 0.08346), (-0.04138, -0.1586, 0.08219), (-0.0398, -0.1558, 0.0805), (-0.03798, -0.153, 0.07839), (-0.03609, -0.1504, 0.07604), (-0.03428, -0.1484, 0.07366), (-0.03255, -0.1467, 0.07124), (-0.03092, -0.1456, 0.06879), (-0.02936, -0.145, 0.0663), (-0.0279, -0.1448, 0.06377), (-0.02652, -0.1451, 0.06121), (-0.02522, -0.1459, 0.05861), (-0.02401, -0.1471, 0.05597), (-0.02289, -0.1488, 0.0533), (-0.02186, -0.1511, 0.05059)], [], [(0, 47, 95, 48), (1, 0, 48, 49), (2, 1, 49, 50), (3, 2, 50, 51), (4, 3, 51, 52), (5, 4, 52, 53), (6, 5, 53, 54), (7, 6, 54, 55), (8, 7, 55, 56), (9, 8, 56, 57), (10, 9, 57, 58), (11, 10, 58, 59), (12, 11, 59, 60), (13, 12, 60, 61), (14, 13, 61, 62), (15, 14, 62, 63), (16, 15, 63, 64), (17, 16, 64, 65), (18, 17, 65, 66), (19, 18, 66, 67), (20, 19, 67, 68), (21, 20, 68, 69), (22, 21, 69, 70), (23, 22, 70, 71), (24, 23, 71, 72), (25, 24, 72, 73), (26, 25, 73, 74), (27, 26, 74, 75), (28, 27, 75, 76), (29, 28, 76, 77), (30, 29, 77, 78), (31, 30, 78, 79), (32, 31, 79, 80), (33, 32, 80, 81), (34, 33, 81, 82), (35, 34, 82, 83), (36, 35, 83, 84), (37, 36, 84, 85), (38, 37, 85, 86), (39, 38, 86, 87), (40, 39, 87, 88), (41, 40, 88, 89), (42, 41, 89, 90), (43, 42, 90, 91), (44, 43, 91, 92), (45, 44, 92, 93), (46, 45, 93, 94), (47, 46, 94, 95), (48, 95, 143, 96), (49, 48, 96, 97), (50, 49, 97, 98), (51, 50, 98, 99), (52, 51, 99, 100), (53, 52, 100, 101), (54, 53, 101, 102), (55, 54, 102, 103), (56, 55, 103, 104), (57, 56, 104, 105), (58, 57, 105, 106), (59, 58, 106, 107), (60, 59, 107, 108), (61, 60, 108, 109), (62, 61, 109, 110), (63, 62, 110, 111), (64, 63, 111, 112), (65, 64, 112, 113), (66, 65, 113, 114), (67, 66, 114, 115), (68, 67, 115, 116), (69, 68, 116, 117), (70, 69, 117, 118), (71, 70, 118, 119), (72, 71, 119, 120), (73, 72, 120, 121), (74, 73, 121, 122), (75, 74, 122, 123), (76, 75, 123, 124), (77, 76, 124, 125), (78, 77, 125, 126), (79, 78, 126, 127), (80, 79, 127, 128), (81, 80, 128, 129), (82, 81, 129, 130), (83, 82, 130, 131), (84, 83, 131, 132), (85, 84, 132, 133), (86, 85, 133, 134), (87, 86, 134, 135), (88, 87, 135, 136), (89, 88, 136, 137), (90, 89, 137, 138), (91, 90, 138, 139), (92, 91, 139, 140), (93, 92, 140, 141), (94, 93, 141, 142), (95, 94, 142, 143), (96, 143, 191, 144), (97, 96, 144, 145), (98, 97, 145, 146), (99, 98, 146, 147), (100, 99, 147, 148), (101, 100, 148, 149), (102, 101, 149, 150), (103, 102, 150, 151), (104, 103, 151, 152), (105, 104, 152, 153), (106, 105, 153, 154), (107, 106, 154, 155), (108, 107, 155, 156), (109, 108, 156, 157), (110, 109, 157, 158), (111, 110, 158, 159), (112, 111, 159, 160), (113, 112, 160, 161), (114, 113, 161, 162), (115, 114, 162, 163), (116, 115, 163, 164), (117, 116, 164, 165), (118, 117, 165, 166), (119, 118, 166, 167), (120, 119, 167, 168), (121, 120, 168, 169), (122, 121, 169, 170), (123, 122, 170, 171), (124, 123, 171, 172), (125, 124, 172, 173), (126, 125, 173, 174), (127, 126, 174, 175), (128, 127, 175, 176), (129, 128, 176, 177), (130, 129, 177, 178), (131, 130, 178, 179), (132, 131, 179, 180), (133, 132, 180, 181), (134, 133, 181, 182), (135, 134, 182, 183), (136, 135, 183, 184), (137, 136, 184, 185), (138, 137, 185, 186), (139, 138, 186, 187), (140, 139, 187, 188), (141, 140, 188, 189), (142, 141, 189, 190), (143, 142, 190, 191), (144, 191, 239, 192), (145, 144, 192, 193), (146, 145, 193, 194), (147, 146, 194, 195), (148, 147, 195, 196), (149, 148, 196, 197), (150, 149, 197, 198), (151, 150, 198, 199), (152, 151, 199, 200), (153, 152, 200, 201), (154, 153, 201, 202), (155, 154, 202, 203), (156, 155, 203, 204), (157, 156, 204, 205), (158, 157, 205, 206), (159, 158, 206, 207), (160, 159, 207, 208), (161, 160, 208, 209), (162, 161, 209, 210), (163, 162, 210, 211), (164, 163, 211, 212), (165, 164, 212, 213), (166, 165, 213, 214), (167, 166, 214, 215), (168, 167, 215, 216), (169, 168, 216, 217), (170, 169, 217, 218), (171, 170, 218, 219), (172, 171, 219, 220), (173, 172, 220, 221), (174, 173, 221, 222), (175, 174, 222, 223), (176, 175, 223, 224), (177, 176, 224, 225), (178, 177, 225, 226), (179, 178, 226, 227), (180, 179, 227, 228), (181, 180, 228, 229), (182, 181, 229, 230), (183, 182, 230, 231), (184, 183, 231, 232), (185, 184, 232, 233), (186, 185, 233, 234), (187, 186, 234, 235), (188, 187, 235, 236), (189, 188, 236, 237), (190, 189, 237, 238), (191, 190, 238, 239), (192, 239, 287, 240), (193, 192, 240, 241), (194, 193, 241, 242), (195, 194, 242, 243), (196, 195, 243, 244), (197, 196, 244, 245), (198, 197, 245, 246), (199, 198, 246, 247), (200, 199, 247, 248), (201, 200, 248, 249), (202, 201, 249, 250), (203, 202, 250, 251), (204, 203, 251, 252), (205, 204, 252, 253), (206, 205, 253, 254), (207, 206, 254, 255), (208, 207, 255, 256), (209, 208, 256, 257), (210, 209, 257, 258), (211, 210, 258, 259), (212, 211, 259, 260), (213, 212, 260, 261), (214, 213, 261, 262), (215, 214, 262, 263), (216, 215, 263, 264), (217, 216, 264, 265), (218, 217, 265, 266), (219, 218, 266, 267), (220, 219, 267, 268), (221, 220, 268, 269), (222, 221, 269, 270), (223, 222, 270, 271), (224, 223, 271, 272), (225, 224, 272, 273), (226, 225, 273, 274), (227, 226, 274, 275), (228, 227, 275, 276), (229, 228, 276, 277), (230, 229, 277, 278), (231, 230, 278, 279), (232, 231, 279, 280), (233, 232, 280, 281), (234, 233, 281, 282), (235, 234, 282, 283), (236, 235, 283, 284), (237, 236, 284, 285), (238, 237, 285, 286), (239, 238, 286, 287), (240, 287, 335, 288), (241, 240, 288, 289), (242, 241, 289, 290), (243, 242, 290, 291), (244, 243, 291, 292), (245, 244, 292, 293), (246, 245, 293, 294), (247, 246, 294, 295), (248, 247, 295, 296), (249, 248, 296, 297), (250, 249, 297, 298), (251, 250, 298, 299), (252, 251, 299, 300), (253, 252, 300, 301), (254, 253, 301, 302), (255, 254, 302, 303), (256, 255, 303, 304), (257, 256, 304, 305), (258, 257, 305, 306), (259, 258, 306, 307), (260, 259, 307, 308), (261, 260, 308, 309), (262, 261, 309, 310), (263, 262, 310, 311), (264, 263, 311, 312), (265, 264, 312, 313), (266, 265, 313, 314), (267, 266, 314, 315), (268, 267, 315, 316), (269, 268, 316, 317), (270, 269, 317, 318), (271, 270, 318, 319), (272, 271, 319, 320), (273, 272, 320, 321), (274, 273, 321, 322), (275, 274, 322, 323), (276, 275, 323, 324), (277, 276, 324, 325), (278, 277, 325, 326), (279, 278, 326, 327), (280, 279, 327, 328), (281, 280, 328, 329), (282, 281, 329, 330), (283, 282, 330, 331), (284, 283, 331, 332), (285, 284, 332, 333), (286, 285, 333, 334), (287, 286, 334, 335), (288, 335, 383, 336), (289, 288, 336, 337), (290, 289, 337, 338), (291, 290, 338, 339), (292, 291, 339, 340), (293, 292, 340, 341), (294, 293, 341, 342), (295, 294, 342, 343), (296, 295, 343, 344), (297, 296, 344, 345), (298, 297, 345, 346), (299, 298, 346, 347), (300, 299, 347, 348), (301, 300, 348, 349), (302, 301, 349, 350), (303, 302, 350, 351), (304, 303, 351, 352), (305, 304, 352, 353), (306, 305, 353, 354), (307, 306, 354, 355), (308, 307, 355, 356), (309, 308, 356, 357), (310, 309, 357, 358), (311, 310, 358, 359), (312, 311, 359, 360), (313, 312, 360, 361), (314, 313, 361, 362), (315, 314, 362, 363), (316, 315, 363, 364), (317, 316, 364, 365), (318, 317, 365, 366), (319, 318, 366, 367), (320, 319, 367, 368), (321, 320, 368, 369), (322, 321, 369, 370), (323, 322, 370, 371), (324, 323, 371, 372), (325, 324, 372, 373), (326, 325, 373, 374), (327, 326, 374, 375), (328, 327, 375, 376), (329, 328, 376, 377), (330, 329, 377, 378), (331, 330, 378, 379), (332, 331, 379, 380), (333, 332, 380, 381), (334, 333, 381, 382), (335, 334, 382, 383), (336, 383, 431, 384), (337, 336, 384, 385), (338, 337, 385, 386), (339, 338, 386, 387), (340, 339, 387, 388), (341, 340, 388, 389), (342, 341, 389, 390), (343, 342, 390, 391), (344, 343, 391, 392), (345, 344, 392, 393), (346, 345, 393, 394), (347, 346, 394, 395), (348, 347, 395, 396), (349, 348, 396, 397), (350, 349, 397, 398), (351, 350, 398, 399), (352, 351, 399, 400), (353, 352, 400, 401), (354, 353, 401, 402), (355, 354, 402, 403), (356, 355, 403, 404), (357, 356, 404, 405), (358, 357, 405, 406), (359, 358, 406, 407), (360, 359, 407, 408), (361, 360, 408, 409), (362, 361, 409, 410), (363, 362, 410, 411), (364, 363, 411, 412), (365, 364, 412, 413), (366, 365, 413, 414), (367, 366, 414, 415), (368, 367, 415, 416), (369, 368, 416, 417), (370, 369, 417, 418), (371, 370, 418, 419), (372, 371, 419, 420), (373, 372, 420, 421), (374, 373, 421, 422), (375, 374, 422, 423), (376, 375, 423, 424), (377, 376, 424, 425), (378, 377, 425, 426), (379, 378, 426, 427), (380, 379, 427, 428), (381, 380, 428, 429), (382, 381, 429, 430), (383, 382, 430, 431), (384, 431, 479, 432), (385, 384, 432, 433), (386, 385, 433, 434), (387, 386, 434, 435), (388, 387, 435, 436), (389, 388, 436, 437), (390, 389, 437, 438), (391, 390, 438, 439), (392, 391, 439, 440), (393, 392, 440, 441), (394, 393, 441, 442), (395, 394, 442, 443), (396, 395, 443, 444), (397, 396, 444, 445), (398, 397, 445, 446), (399, 398, 446, 447), (400, 399, 447, 448), (401, 400, 448, 449), (402, 401, 449, 450), (403, 402, 450, 451), (404, 403, 451, 452), (405, 404, 452, 453), (406, 405, 453, 454), (407, 406, 454, 455), (408, 407, 455, 456), (409, 408, 456, 457), (410, 409, 457, 458), (411, 410, 458, 459), (412, 411, 459, 460), (413, 412, 460, 461), (414, 413, 461, 462), (415, 414, 462, 463), (416, 415, 463, 464), (417, 416, 464, 465), (418, 417, 465, 466), (419, 418, 466, 467), (420, 419, 467, 468), (421, 420, 468, 469), (422, 421, 469, 470), (423, 422, 470, 471), (424, 423, 471, 472), (425, 424, 472, 473), (426, 425, 473, 474), (427, 426, 474, 475), (428, 427, 475, 476), (429, 428, 476, 477), (430, 429, 477, 478), (431, 430, 478, 479), (432, 479, 527, 480), (433, 432, 480, 481), (434, 433, 481, 482), (435, 434, 482, 483), (436, 435, 483, 484), (437, 436, 484, 485), (438, 437, 485, 486), (439, 438, 486, 487), (440, 439, 487, 488), (441, 440, 488, 489), (442, 441, 489, 490), (443, 442, 490, 491), (444, 443, 491, 492), (445, 444, 492, 493), (446, 445, 493, 494), (447, 446, 494, 495), (448, 447, 495, 496), (449, 448, 496, 497), (450, 449, 497, 498), (451, 450, 498, 499), (452, 451, 499, 500), (453, 452, 500, 501), (454, 453, 501, 502), (455, 454, 502, 503), (456, 455, 503, 504), (457, 456, 504, 505), (458, 457, 505, 506), (459, 458, 506, 507), (460, 459, 507, 508), (461, 460, 508, 509), (462, 461, 509, 510), (463, 462, 510, 511), (464, 463, 511, 512), (465, 464, 512, 513), (466, 465, 513, 514), (467, 466, 514, 515), (468, 467, 515, 516), (469, 468, 516, 517), (470, 469, 517, 518), (471, 470, 518, 519), (472, 471, 519, 520), (473, 472, 520, 521), (474, 473, 521, 522), (475, 474, 522, 523), (476, 475, 523, 524), (477, 476, 524, 525), (478, 477, 525, 526), (479, 478, 526, 527), (480, 527, 575, 528), (481, 480, 528, 529), (482, 481, 529, 530), (483, 482, 530, 531), (484, 483, 531, 532), (485, 484, 532, 533), (486, 485, 533, 534), (487, 486, 534, 535), (488, 487, 535, 536), (489, 488, 536, 537), (490, 489, 537, 538), (491, 490, 538, 539), (492, 491, 539, 540), (493, 492, 540, 541), (494, 493, 541, 542), (495, 494, 542, 543), (496, 495, 543, 544), (497, 496, 544, 545), (498, 497, 545, 546), (499, 498, 546, 547), (500, 499, 547, 548), (501, 500, 548, 549), (502, 501, 549, 550), (503, 502, 550, 551), (504, 503, 551, 552), (505, 504, 552, 553), (506, 505, 553, 554), (507, 506, 554, 555), (508, 507, 555, 556), (509, 508, 556, 557), (510, 509, 557, 558), (511, 510, 558, 559), (512, 511, 559, 560), (513, 512, 560, 561), (514, 513, 561, 562), (515, 514, 562, 563), (516, 515, 563, 564), (517, 516, 564, 565), (518, 517, 565, 566), (519, 518, 566, 567), (520, 519, 567, 568), (521, 520, 568, 569), (522, 521, 569, 570), (523, 522, 570, 571), (524, 523, 571, 572), (525, 524, 572, 573), (526, 525, 573, 574), (527, 526, 574, 575), (528, 575, 623, 576), (529, 528, 576, 577), (530, 529, 577, 578), (531, 530, 578, 579), (532, 531, 579, 580), (533, 532, 580, 581), (534, 533, 581, 582), (535, 534, 582, 583), (536, 535, 583, 584), (537, 536, 584, 585), (538, 537, 585, 586), (539, 538, 586, 587), (540, 539, 587, 588), (541, 540, 588, 589), (542, 541, 589, 590), (543, 542, 590, 591), (544, 543, 591, 592), (545, 544, 592, 593), (546, 545, 593, 594), (547, 546, 594, 595), (548, 547, 595, 596), (549, 548, 596, 597), (550, 549, 597, 598), (551, 550, 598, 599), (552, 551, 599, 600), (553, 552, 600, 601), (554, 553, 601, 602), (555, 554, 602, 603), (556, 555, 603, 604), (557, 556, 604, 605), (558, 557, 605, 606), (559, 558, 606, 607), (560, 559, 607, 608), (561, 560, 608, 609), (562, 561, 609, 610), (563, 562, 610, 611), (564, 563, 611, 612), (565, 564, 612, 613), (566, 565, 613, 614), (567, 566, 614, 615), (568, 567, 615, 616), (569, 568, 616, 617), (570, 569, 617, 618), (571, 570, 618, 619), (572, 571, 619, 620), (573, 572, 620, 621), (574, 573, 621, 622), (575, 574, 622, 623), (576, 623, 671, 624), (577, 576, 624, 625), (578, 577, 625, 626), (579, 578, 626, 627), (580, 579, 627, 628), (581, 580, 628, 629), (582, 581, 629, 630), (583, 582, 630, 631), (584, 583, 631, 632), (585, 584, 632, 633), (586, 585, 633, 634), (587, 586, 634, 635), (588, 587, 635, 636), (589, 588, 636, 637), (590, 589, 637, 638), (591, 590, 638, 639), (592, 591, 639, 640), (593, 592, 640, 641), (594, 593, 641, 642), (595, 594, 642, 643), (596, 595, 643, 644), (597, 596, 644, 645), (598, 597, 645, 646), (599, 598, 646, 647), (600, 599, 647, 648), (601, 600, 648, 649), (602, 601, 649, 650), (603, 602, 650, 651), (604, 603, 651, 652), (605, 604, 652, 653), (606, 605, 653, 654), (607, 606, 654, 655), (608, 607, 655, 656), (609, 608, 656, 657), (610, 609, 657, 658), (611, 610, 658, 659), (612, 611, 659, 660), (613, 612, 660, 661), (614, 613, 661, 662), (615, 614, 662, 663), (616, 615, 663, 664), (617, 616, 664, 665), (618, 617, 665, 666), (619, 618, 666, 667), (620, 619, 667, 668), (621, 620, 668, 669), (622, 621, 669, 670), (623, 622, 670, 671), (624, 671, 719, 672), (625, 624, 672, 673), (626, 625, 673, 674), (627, 626, 674, 675), (628, 627, 675, 676), (629, 628, 676, 677), (630, 629, 677, 678), (631, 630, 678, 679), (632, 631, 679, 680), (633, 632, 680, 681), (634, 633, 681, 682), (635, 634, 682, 683), (636, 635, 683, 684), (637, 636, 684, 685), (638, 637, 685, 686), (639, 638, 686, 687), (640, 639, 687, 688), (641, 640, 688, 689), (642, 641, 689, 690), (643, 642, 690, 691), (644, 643, 691, 692), (645, 644, 692, 693), (646, 645, 693, 694), (647, 646, 694, 695), (648, 647, 695, 696), (649, 648, 696, 697), (650, 649, 697, 698), (651, 650, 698, 699), (652, 651, 699, 700), (653, 652, 700, 701), (654, 653, 701, 702), (655, 654, 702, 703), (656, 655, 703, 704), (657, 656, 704, 705), (658, 657, 705, 706), (659, 658, 706, 707), (660, 659, 707, 708), (661, 660, 708, 709), (662, 661, 709, 710), (663, 662, 710, 711), (664, 663, 711, 712), (665, 664, 712, 713), (666, 665, 713, 714), (667, 666, 714, 715), (668, 667, 715, 716), (669, 668, 716, 717), (670, 669, 717, 718), (671, 670, 718, 719), (672, 719, 767, 720), (673, 672, 720, 721), (674, 673, 721, 722), (675, 674, 722, 723), (676, 675, 723, 724), (677, 676, 724, 725), (678, 677, 725, 726), (679, 678, 726, 727), (680, 679, 727, 728), (681, 680, 728, 729), (682, 681, 729, 730), (683, 682, 730, 731), (684, 683, 731, 732), (685, 684, 732, 733), (686, 685, 733, 734), (687, 686, 734, 735), (688, 687, 735, 736), (689, 688, 736, 737), (690, 689, 737, 738), (691, 690, 738, 739), (692, 691, 739, 740), (693, 692, 740, 741), (694, 693, 741, 742), (695, 694, 742, 743), (696, 695, 743, 744), (697, 696, 744, 745), (698, 697, 745, 746), (699, 698, 746, 747), (700, 699, 747, 748), (701, 700, 748, 749), (702, 701, 749, 750), (703, 702, 750, 751), (704, 703, 751, 752), (705, 704, 752, 753), (706, 705, 753, 754), (707, 706, 754, 755), (708, 707, 755, 756), (709, 708, 756, 757), (710, 709, 757, 758), (711, 710, 758, 759), (712, 711, 759, 760), (713, 712, 760, 761), (714, 713, 761, 762), (715, 714, 762, 763), (716, 715, 763, 764), (717, 716, 764, 765), (718, 717, 765, 766), (719, 718, 766, 767), (720, 767, 815, 768), (721, 720, 768, 769), (722, 721, 769, 770), (723, 722, 770, 771), (724, 723, 771, 772), (725, 724, 772, 773), (726, 725, 773, 774), (727, 726, 774, 775), (728, 727, 775, 776), (729, 728, 776, 777), (730, 729, 777, 778), (731, 730, 778, 779), (732, 731, 779, 780), (733, 732, 780, 781), (734, 733, 781, 782), (735, 734, 782, 783), (736, 735, 783, 784), (737, 736, 784, 785), (738, 737, 785, 786), (739, 738, 786, 787), (740, 739, 787, 788), (741, 740, 788, 789), (742, 741, 789, 790), (743, 742, 790, 791), (744, 743, 791, 792), (745, 744, 792, 793), (746, 745, 793, 794), (747, 746, 794, 795), (748, 747, 795, 796), (749, 748, 796, 797), (750, 749, 797, 798), (751, 750, 798, 799), (752, 751, 799, 800), (753, 752, 800, 801), (754, 753, 801, 802), (755, 754, 802, 803), (756, 755, 803, 804), (757, 756, 804, 805), (758, 757, 805, 806), (759, 758, 806, 807), (760, 759, 807, 808), (761, 760, 808, 809), (762, 761, 809, 810), (763, 762, 810, 811), (764, 763, 811, 812), (765, 764, 812, 813), (766, 765, 813, 814), (767, 766, 814, 815), (768, 815, 863, 816), (769, 768, 816, 817), (770, 769, 817, 818), (771, 770, 818, 819), (772, 771, 819, 820), (773, 772, 820, 821), (774, 773, 821, 822), (775, 774, 822, 823), (776, 775, 823, 824), (777, 776, 824, 825), (778, 777, 825, 826), (779, 778, 826, 827), (780, 779, 827, 828), (781, 780, 828, 829), (782, 781, 829, 830), (783, 782, 830, 831), (784, 783, 831, 832), (785, 784, 832, 833), (786, 785, 833, 834), (787, 786, 834, 835), (788, 787, 835, 836), (789, 788, 836, 837), (790, 789, 837, 838), (791, 790, 838, 839), (792, 791, 839, 840), (793, 792, 840, 841), (794, 793, 841, 842), (795, 794, 842, 843), (796, 795, 843, 844), (797, 796, 844, 845), (798, 797, 845, 846), (799, 798, 846, 847), (800, 799, 847, 848), (801, 800, 848, 849), (802, 801, 849, 850), (803, 802, 850, 851), (804, 803, 851, 852), (805, 804, 852, 853), (806, 805, 853, 854), (807, 806, 854, 855), (808, 807, 855, 856), (809, 808, 856, 857), (810, 809, 857, 858), (811, 810, 858, 859), (812, 811, 859, 860), (813, 812, 860, 861), (814, 813, 861, 862), (815, 814, 862, 863), (816, 863, 911, 864), (817, 816, 864, 865), (818, 817, 865, 866), (819, 818, 866, 867), (820, 819, 867, 868), (821, 820, 868, 869), (822, 821, 869, 870), (823, 822, 870, 871), (824, 823, 871, 872), (825, 824, 872, 873), (826, 825, 873, 874), (827, 826, 874, 875), (828, 827, 875, 876), (829, 828, 876, 877), (830, 829, 877, 878), (831, 830, 878, 879), (832, 831, 879, 880), (833, 832, 880, 881), (834, 833, 881, 882), (835, 834, 882, 883), (836, 835, 883, 884), (837, 836, 884, 885), (838, 837, 885, 886), (839, 838, 886, 887), (840, 839, 887, 888), (841, 840, 888, 889), (842, 841, 889, 890), (843, 842, 890, 891), (844, 843, 891, 892), (845, 844, 892, 893), (846, 845, 893, 894), (847, 846, 894, 895), (848, 847, 895, 896), (849, 848, 896, 897), (850, 849, 897, 898), (851, 850, 898, 899), (852, 851, 899, 900), (853, 852, 900, 901), (854, 853, 901, 902), (855, 854, 902, 903), (856, 855, 903, 904), (857, 856, 904, 905), (858, 857, 905, 906), (859, 858, 906, 907), (860, 859, 907, 908), (861, 860, 908, 909), (862, 861, 909, 910), (863, 862, 910, 911), (864, 911, 959, 912), (865, 864, 912, 913), (866, 865, 913, 914), (867, 866, 914, 915), (868, 867, 915, 916), (869, 868, 916, 917), (870, 869, 917, 918), (871, 870, 918, 919), (872, 871, 919, 920), (873, 872, 920, 921), (874, 873, 921, 922), (875, 874, 922, 923), (876, 875, 923, 924), (877, 876, 924, 925), (878, 877, 925, 926), (879, 878, 926, 927), (880, 879, 927, 928), (881, 880, 928, 929), (882, 881, 929, 930), (883, 882, 930, 931), (884, 883, 931, 932), (885, 884, 932, 933), (886, 885, 933, 934), (887, 886, 934, 935), (888, 887, 935, 936), (889, 888, 936, 937), (890, 889, 937, 938), (891, 890, 938, 939), (892, 891, 939, 940), (893, 892, 940, 941), (894, 893, 941, 942), (895, 894, 942, 943), (896, 895, 943, 944), (897, 896, 944, 945), (898, 897, 945, 946), (899, 898, 946, 947), (900, 899, 947, 948), (901, 900, 948, 949), (902, 901, 949, 950), (903, 902, 950, 951), (904, 903, 951, 952), (905, 904, 952, 953), (906, 905, 953, 954), (907, 906, 954, 955), (908, 907, 955, 956), (909, 908, 956, 957), (910, 909, 957, 958), (911, 910, 958, 959), (912, 959, 1007, 960), (913, 912, 960, 961), (914, 913, 961, 962), (915, 914, 962, 963), (916, 915, 963, 964), (917, 916, 964, 965), (918, 917, 965, 966), (919, 918, 966, 967), (920, 919, 967, 968), (921, 920, 968, 969), (922, 921, 969, 970), (923, 922, 970, 971), (924, 923, 971, 972), (925, 924, 972, 973), (926, 925, 973, 974), (927, 926, 974, 975), (928, 927, 975, 976), (929, 928, 976, 977), (930, 929, 977, 978), (931, 930, 978, 979), (932, 931, 979, 980), (933, 932, 980, 981), (934, 933, 981, 982), (935, 934, 982, 983), (936, 935, 983, 984), (937, 936, 984, 985), (938, 937, 985, 986), (939, 938, 986, 987), (940, 939, 987, 988), (941, 940, 988, 989), (942, 941, 989, 990), (943, 942, 990, 991), (944, 943, 991, 992), (945, 944, 992, 993), (946, 945, 993, 994), (947, 946, 994, 995), (948, 947, 995, 996), (949, 948, 996, 997), (950, 949, 997, 998), (951, 950, 998, 999), (952, 951, 999, 1000), (953, 952, 1000, 1001), (954, 953, 1001, 1002), (955, 954, 1002, 1003), (956, 955, 1003, 1004), (957, 956, 1004, 1005), (958, 957, 1005, 1006), (959, 958, 1006, 1007), (960, 1007, 1055, 1008), (961, 960, 1008, 1009), (962, 961, 1009, 1010), (963, 962, 1010, 1011), (964, 963, 1011, 1012), (965, 964, 1012, 1013), (966, 965, 1013, 1014), (967, 966, 1014, 1015), (968, 967, 1015, 1016), (969, 968, 1016, 1017), (970, 969, 1017, 1018), (971, 970, 1018, 1019), (972, 971, 1019, 1020), (973, 972, 1020, 1021), (974, 973, 1021, 1022), (975, 974, 1022, 1023), (976, 975, 1023, 1024), (977, 976, 1024, 1025), (978, 977, 1025, 1026), (979, 978, 1026, 1027), (980, 979, 1027, 1028), (981, 980, 1028, 1029), (982, 981, 1029, 1030), (983, 982, 1030, 1031), (984, 983, 1031, 1032), (985, 984, 1032, 1033), (986, 985, 1033, 1034), (987, 986, 1034, 1035), (988, 987, 1035, 1036), (989, 988, 1036, 1037), (990, 989, 1037, 1038), (991, 990, 1038, 1039), (992, 991, 1039, 1040), (993, 992, 1040, 1041), (994, 993, 1041, 1042), (995, 994, 1042, 1043), (996, 995, 1043, 1044), (997, 996, 1044, 1045), (998, 997, 1045, 1046), (999, 998, 1046, 1047), (1000, 999, 1047, 1048), (1001, 1000, 1048, 1049), (1002, 1001, 1049, 1050), (1003, 1002, 1050, 1051), (1004, 1003, 1051, 1052), (1005, 1004, 1052, 1053), (1006, 1005, 1053, 1054), (1007, 1006, 1054, 1055), (1008, 1055, 1103, 1056), (1009, 1008, 1056, 1057), (1010, 1009, 1057, 1058), (1011, 1010, 1058, 1059), (1012, 1011, 1059, 1060), (1013, 1012, 1060, 1061), (1014, 1013, 1061, 1062), (1015, 1014, 1062, 1063), (1016, 1015, 1063, 1064), (1017, 1016, 1064, 1065), (1018, 1017, 1065, 1066), (1019, 1018, 1066, 1067), (1020, 1019, 1067, 1068), (1021, 1020, 1068, 1069), (1022, 1021, 1069, 1070), (1023, 1022, 1070, 1071), (1024, 1023, 1071, 1072), (1025, 1024, 1072, 1073), (1026, 1025, 1073, 1074), (1027, 1026, 1074, 1075), (1028, 1027, 1075, 1076), (1029, 1028, 1076, 1077), (1030, 1029, 1077, 1078), (1031, 1030, 1078, 1079), (1032, 1031, 1079, 1080), (1033, 1032, 1080, 1081), (1034, 1033, 1081, 1082), (1035, 1034, 1082, 1083), (1036, 1035, 1083, 1084), (1037, 1036, 1084, 1085), (1038, 1037, 1085, 1086), (1039, 1038, 1086, 1087), (1040, 1039, 1087, 1088), (1041, 1040, 1088, 1089), (1042, 1041, 1089, 1090), (1043, 1042, 1090, 1091), (1044, 1043, 1091, 1092), (1045, 1044, 1092, 1093), (1046, 1045, 1093, 1094), (1047, 1046, 1094, 1095), (1048, 1047, 1095, 1096), (1049, 1048, 1096, 1097), (1050, 1049, 1097, 1098), (1051, 1050, 1098, 1099), (1052, 1051, 1099, 1100), (1053, 1052, 1100, 1101), (1054, 1053, 1101, 1102), (1055, 1054, 1102, 1103), (1056, 1103, 1151, 1104), (1057, 1056, 1104, 1105), (1058, 1057, 1105, 1106), (1059, 1058, 1106, 1107), (1060, 1059, 1107, 1108), (1061, 1060, 1108, 1109), (1062, 1061, 1109, 1110), (1063, 1062, 1110, 1111), (1064, 1063, 1111, 1112), (1065, 1064, 1112, 1113), (1066, 1065, 1113, 1114), (1067, 1066, 1114, 1115), (1068, 1067, 1115, 1116), (1069, 1068, 1116, 1117), (1070, 1069, 1117, 1118), (1071, 1070, 1118, 1119), (1072, 1071, 1119, 1120), (1073, 1072, 1120, 1121), (1074, 1073, 1121, 1122), (1075, 1074, 1122, 1123), (1076, 1075, 1123, 1124), (1077, 1076, 1124, 1125), (1078, 1077, 1125, 1126), (1079, 1078, 1126, 1127), (1080, 1079, 1127, 1128), (1081, 1080, 1128, 1129), (1082, 1081, 1129, 1130), (1083, 1082, 1130, 1131), (1084, 1083, 1131, 1132), (1085, 1084, 1132, 1133), (1086, 1085, 1133, 1134), (1087, 1086, 1134, 1135), (1088, 1087, 1135, 1136), (1089, 1088, 1136, 1137), (1090, 1089, 1137, 1138), (1091, 1090, 1138, 1139), (1092, 1091, 1139, 1140), (1093, 1092, 1140, 1141), (1094, 1093, 1141, 1142), (1095, 1094, 1142, 1143), (1096, 1095, 1143, 1144), (1097, 1096, 1144, 1145), (1098, 1097, 1145, 1146), (1099, 1098, 1146, 1147), (1100, 1099, 1147, 1148), (1101, 1100, 1148, 1149), (1102, 1101, 1149, 1150), (1103, 1102, 1150, 1151), (1104, 1151, 1199, 1152), (1105, 1104, 1152, 1153), (1106, 1105, 1153, 1154), (1107, 1106, 1154, 1155), (1108, 1107, 1155, 1156), (1109, 1108, 1156, 1157), (1110, 1109, 1157, 1158), (1111, 1110, 1158, 1159), (1112, 1111, 1159, 1160), (1113, 1112, 1160, 1161), (1114, 1113, 1161, 1162), (1115, 1114, 1162, 1163), (1116, 1115, 1163, 1164), (1117, 1116, 1164, 1165), (1118, 1117, 1165, 1166), (1119, 1118, 1166, 1167), (1120, 1119, 1167, 1168), (1121, 1120, 1168, 1169), (1122, 1121, 1169, 1170), (1123, 1122, 1170, 1171), (1124, 1123, 1171, 1172), (1125, 1124, 1172, 1173), (1126, 1125, 1173, 1174), (1127, 1126, 1174, 1175), (1128, 1127, 1175, 1176), (1129, 1128, 1176, 1177), (1130, 1129, 1177, 1178), (1131, 1130, 1178, 1179), (1132, 1131, 1179, 1180), (1133, 1132, 1180, 1181), (1134, 1133, 1181, 1182), (1135, 1134, 1182, 1183), (1136, 1135, 1183, 1184), (1137, 1136, 1184, 1185), (1138, 1137, 1185, 1186), (1139, 1138, 1186, 1187), (1140, 1139, 1187, 1188), (1141, 1140, 1188, 1189), (1142, 1141, 1189, 1190), (1143, 1142, 1190, 1191), (1144, 1143, 1191, 1192), (1145, 1144, 1192, 1193), (1146, 1145, 1193, 1194), (1147, 1146, 1194, 1195), (1148, 1147, 1195, 1196), (1149, 1148, 1196, 1197), (1150, 1149, 1197, 1198), (1151, 1150, 1198, 1199), (1152, 1199, 47, 0), (1153, 1152, 0, 1), (1154, 1153, 1, 2), (1155, 1154, 2, 3), (1156, 1155, 3, 4), (1157, 1156, 4, 5), (1158, 1157, 5, 6), (1159, 1158, 6, 7), (1160, 1159, 7, 8), (1161, 1160, 8, 9), (1162, 1161, 9, 10), (1163, 1162, 10, 11), (1164, 1163, 11, 12), (1165, 1164, 12, 13), (1166, 1165, 13, 14), (1167, 1166, 14, 15), (1168, 1167, 15, 16), (1169, 1168, 16, 17), (1170, 1169, 17, 18), (1171, 1170, 18, 19), (1172, 1171, 19, 20), (1173, 1172, 20, 21), (1174, 1173, 21, 22), (1175, 1174, 22, 23), (1176, 1175, 23, 24), (1177, 1176, 24, 25), (1178, 1177, 25, 26), (1179, 1178, 26, 27), (1180, 1179, 27, 28), (1181, 1180, 28, 29), (1182, 1181, 29, 30), (1183, 1182, 30, 31), (1184, 1183, 31, 32), (1185, 1184, 32, 33), (1186, 1185, 33, 34), (1187, 1186, 34, 35), (1188, 1187, 35, 36), (1189, 1188, 36, 37), (1190, 1189, 37, 38), (1191, 1190, 38, 39), (1192, 1191, 39, 40), (1193, 1192, 40, 41), (1194, 1193, 41, 42), (1195, 1194, 42, 43), (1196, 1195, 43, 44), (1197, 1196, 44, 45), (1198, 1197, 45, 46), (1199, 1198, 46, 47)])
me_mesh.polygons.foreach_set('use_smooth', [True] * 1200)
me_mesh.materials.append(mat_material_001)
me_mesh.use_remesh_preserve_volume = False
me_mesh.use_remesh_preserve_attributes = False
me_mesh.use_mirror_vertex_groups = False
me_mesh.update()
me_plane = bpy.data.meshes.new('Plane')
me_plane.from_pydata([(1.0, -1.0, 0.0), (-1.0, -1.0, 0.0), (1.0, 1.0, 0.0), (-1.0, 1.0, 0.0)], [], [(1, 0, 2, 3)])
me_plane.use_remesh_preserve_volume = False
me_plane.use_remesh_preserve_attributes = False
me_plane.use_mirror_vertex_groups = False
me_plane.update()

# ---- curves / text
cu_braid_circle_curve_006 = bpy.data.curves.new('braid_circle_curve.006', 'CURVE')
cu_braid_circle_curve_006.dimensions = '3D'
_sp = cu_braid_circle_curve_006.splines.new('NURBS'); _sp.points.add(3)
_sp.points.foreach_set('co', [-0.035, 0.0, 0.0, 1.0, 0.0, -0.035, 0.0, 1.0, 0.035, 0.0, 0.0, 1.0, 0.0, 0.035, 0.0, 1.0])
_sp.order_u = 3
_sp.use_cyclic_u = True
cu_braid_circle_curve_006.use_path_clamp = True
cu_braid_circle_curve_006.bevel_resolution = 0
cu_braid_circle_curve_006.fill_mode = 'HALF'
cu_braid_circle_curve_005 = bpy.data.curves.new('braid_circle_curve.005', 'CURVE')
cu_braid_circle_curve_005.dimensions = '3D'
_sp = cu_braid_circle_curve_005.splines.new('NURBS'); _sp.points.add(3)
_sp.points.foreach_set('co', [-0.05, 0.0, 0.0, 1.0, 0.0, -0.05, 0.0, 1.0, 0.05, 0.0, 0.0, 1.0, 0.0, 0.05, 0.0, 1.0])
_sp.order_u = 3
_sp.use_cyclic_u = True
cu_braid_circle_curve_005.use_path_clamp = True
cu_braid_circle_curve_005.bevel_resolution = 0
cu_braid_circle_curve_005.fill_mode = 'HALF'
cu_braid_circle_curve_004 = bpy.data.curves.new('braid_circle_curve.004', 'CURVE')
cu_braid_circle_curve_004.dimensions = '3D'
_sp = cu_braid_circle_curve_004.splines.new('NURBS'); _sp.points.add(3)
_sp.points.foreach_set('co', [-0.05, 0.0, 0.0, 1.0, 0.0, -0.05, 0.0, 1.0, 0.05, 0.0, 0.0, 1.0, 0.0, 0.05, 0.0, 1.0])
_sp.order_u = 3
_sp.use_cyclic_u = True
cu_braid_circle_curve_004.use_path_clamp = True
cu_braid_circle_curve_004.bevel_resolution = 0
cu_braid_circle_curve_004.fill_mode = 'HALF'
cu_braid_circle_curve_003 = bpy.data.curves.new('braid_circle_curve.003', 'CURVE')
cu_braid_circle_curve_003.dimensions = '3D'
_sp = cu_braid_circle_curve_003.splines.new('NURBS'); _sp.points.add(3)
_sp.points.foreach_set('co', [-0.05, 0.0, 0.0, 1.0, 0.0, -0.05, 0.0, 1.0, 0.05, 0.0, 0.0, 1.0, 0.0, 0.05, 0.0, 1.0])
_sp.order_u = 3
_sp.use_cyclic_u = True
cu_braid_circle_curve_003.use_path_clamp = True
cu_braid_circle_curve_003.bevel_resolution = 0
cu_braid_circle_curve_003.fill_mode = 'HALF'
cu_braid_circle_curve_002 = bpy.data.curves.new('braid_circle_curve.002', 'CURVE')
cu_braid_circle_curve_002.dimensions = '3D'
_sp = cu_braid_circle_curve_002.splines.new('NURBS'); _sp.points.add(3)
_sp.points.foreach_set('co', [-0.05, 0.0, 0.0, 1.0, 0.0, -0.05, 0.0, 1.0, 0.05, 0.0, 0.0, 1.0, 0.0, 0.05, 0.0, 1.0])
_sp.order_u = 3
_sp.use_cyclic_u = True
cu_braid_circle_curve_002.use_path_clamp = True
cu_braid_circle_curve_002.bevel_resolution = 0
cu_braid_circle_curve_002.fill_mode = 'HALF'
cu_nurbspath = bpy.data.curves.new('NurbsPath', 'CURVE')
cu_nurbspath.dimensions = '3D'
_sp = cu_nurbspath.splines.new('NURBS'); _sp.points.add(4)
_sp.points.foreach_set('co', [-2.0, 0.0, 0.0, 1.0, -1.0, 0.0, 0.0, 1.0, 0.0, 0.0, 0.0, 1.0, 1.0, 0.0, 0.0, 1.0, 2.0, 0.0, 0.0, 1.0])
_sp.order_u = 5
_sp.order_v = 0
_sp.use_endpoint_u = True
cu_nurbspath.use_path = True
cu_nurbspath.use_path_clamp = True
cu_nurbspath.bevel_resolution = 0
cu_nurbspath.fill_mode = 'HALF'
cu_braid_circle_curve = bpy.data.curves.new('braid_circle_curve', 'CURVE')
cu_braid_circle_curve.dimensions = '3D'
_sp = cu_braid_circle_curve.splines.new('NURBS'); _sp.points.add(3)
_sp.points.foreach_set('co', [-0.05, 0.0, 0.0, 1.0, 0.0, -0.05, 0.0, 1.0, 0.05, 0.0, 0.0, 1.0, 0.0, 0.05, 0.0, 1.0])
_sp.order_u = 3
_sp.use_cyclic_u = True
cu_braid_circle_curve.use_path_clamp = True
cu_braid_circle_curve.bevel_resolution = 0
cu_braid_circle_curve.fill_mode = 'HALF'
cu_braid_circle_curve_009 = bpy.data.curves.new('braid_circle_curve.009', 'CURVE')
cu_braid_circle_curve_009.dimensions = '3D'
_sp = cu_braid_circle_curve_009.splines.new('NURBS'); _sp.points.add(3)
_sp.points.foreach_set('co', [-0.02993, 0.0, 0.0, 1.0, 0.0, -0.02993, 0.0, 1.0, 0.02993, 0.0, 0.0, 1.0, 0.0, 0.02993, 0.0, 1.0])
_sp.order_u = 3
_sp.use_cyclic_u = True
cu_braid_circle_curve_009.use_path_clamp = True
cu_braid_circle_curve_009.bevel_resolution = 0
cu_braid_circle_curve_009.fill_mode = 'HALF'
cu_braid_circle_curve_008 = bpy.data.curves.new('braid_circle_curve.008', 'CURVE')
cu_braid_circle_curve_008.dimensions = '3D'
_sp = cu_braid_circle_curve_008.splines.new('NURBS'); _sp.points.add(3)
_sp.points.foreach_set('co', [-0.02993, 0.0, 0.0, 1.0, 0.0, -0.02993, 0.0, 1.0, 0.02993, 0.0, 0.0, 1.0, 0.0, 0.02993, 0.0, 1.0])
_sp.order_u = 3
_sp.use_cyclic_u = True
cu_braid_circle_curve_008.use_path_clamp = True
cu_braid_circle_curve_008.bevel_resolution = 0
cu_braid_circle_curve_008.fill_mode = 'HALF'

# ---- objects
ob_braid_circle_007 = bpy.data.objects.new('braid_circle.007', cu_braid_circle_curve_006)
ob_braid = bpy.data.objects.new('Braid', me_mesh)
ob_braid_circle_006 = bpy.data.objects.new('braid_circle.006', cu_braid_circle_curve_005)
ob_braid_circle_005 = bpy.data.objects.new('braid_circle.005', cu_braid_circle_curve_004)
ob_braid_circle_004 = bpy.data.objects.new('braid_circle.004', cu_braid_circle_curve_003)
ob_braid_circle_003 = bpy.data.objects.new('braid_circle.003', cu_braid_circle_curve_002)
ob_nurbspath = bpy.data.objects.new('NurbsPath', cu_nurbspath)
ob_braid_circle_002 = bpy.data.objects.new('braid_circle.002', cu_braid_circle_curve)
ob_braid_circle_001 = bpy.data.objects.new('braid_circle.001', cu_braid_circle_curve_009)
ob_braid_circle = bpy.data.objects.new('braid_circle', cu_braid_circle_curve_008)
ob_camera_002 = bpy.data.objects.new('Camera.002', cam_camera_002)
ob_camera_001 = bpy.data.objects.new('Camera.001', cam_camera_001)
ob_point = bpy.data.objects.new('Point', light_point)
ob_plane = bpy.data.objects.new('Plane', me_plane)
ob_lamp = bpy.data.objects.new('Lamp', light_lamp)
ob_camera = bpy.data.objects.new('Camera', cam_camera)

# ---- transforms, parenting, visibility, modifiers, constraints
ob_braid_circle_007.location = (0.0, 0.0, 0.0)
ob_braid_circle_007.hide_viewport = True
ob_braid_circle_007.lineart.crease_threshold = 0.0
ob_braid.location = (0.0, 0.0, 0.0)
ob_braid.lineart.crease_threshold = 0.0
ob_braid_circle_006.location = (0.0, 0.0, 0.0)
ob_braid_circle_006.hide_viewport = True
ob_braid_circle_006.lineart.crease_threshold = 0.0
ob_braid_circle_005.location = (0.0, 0.0, 0.0)
ob_braid_circle_005.hide_viewport = True
ob_braid_circle_005.lineart.crease_threshold = 0.0
ob_braid_circle_004.location = (0.0, 0.0, 0.0)
ob_braid_circle_004.hide_viewport = True
ob_braid_circle_004.lineart.crease_threshold = 0.0
ob_braid_circle_003.location = (0.0, 0.0, 0.0)
ob_braid_circle_003.hide_viewport = True
ob_braid_circle_003.lineart.crease_threshold = 0.0
ob_nurbspath.location = (-2.508, 2.924, 0.7943)
ob_nurbspath.lineart.crease_threshold = 0.0
ob_braid_circle_002.location = (0.0, 0.0, 0.0)
ob_braid_circle_002.hide_viewport = True
ob_braid_circle_002.lineart.crease_threshold = 0.0
ob_braid_circle_001.location = (0.0, 0.0, 0.0)
ob_braid_circle_001.hide_viewport = True
ob_braid_circle_001.lineart.crease_threshold = 0.0
ob_braid_circle.location = (0.0, 0.0, 0.0)
ob_braid_circle.hide_viewport = True
ob_braid_circle.lineart.crease_threshold = 0.0
ob_camera_002.location = (-0.009011, 0.06476, 2.756)
ob_camera_002.rotation_euler = (-0.007124, -1.003e-05, -1.613)
ob_camera_002.scale = (1.0, 1.0, 1.0)
ob_camera_002.lineart.crease_threshold = 0.0
ob_camera_001.location = (-0.001279, 1.984, 0.005648)
ob_camera_001.rotation_euler = (1.568, -3.479e-05, 3.133)
ob_camera_001.scale = (1.0, 1.0, 1.0)
ob_camera_001.lineart.crease_threshold = 0.0
ob_point.location = (0.09366, 3.221, 1.891)
ob_point.lineart.crease_threshold = 0.0
ob_plane.location = (0.09366, -0.2321, -0.175)
ob_plane.scale = (3.394, 3.394, 3.394)
ob_plane.lineart.crease_threshold = 0.0
ob_lamp.location = (4.076, 0.9343, 1.436)
ob_lamp.rotation_euler = (0.6503, 0.05522, 1.866)
ob_lamp.lock_rotations_4d = False
ob_lamp.empty_display_type = 'ARROWS'
ob_lamp.color = (0.0, 0.0, 0.0, 0.0)
ob_lamp.lineart.crease_threshold = 0.0
ob_camera.location = (1.288, 1.168, 1.542)
ob_camera.rotation_euler = (0.8189, 6.435e-07, 2.272)
ob_camera.scale = (1.0, 1.0, 1.0)
ob_camera.lock_rotations_4d = False
ob_camera.empty_display_type = 'ARROWS'
ob_camera.color = (0.0, 0.0, 0.0, 0.0)
ob_camera.display_type = 'WIRE'
ob_camera.lineart.crease_threshold = 0.0

# ---- collection membership
col_collection_1.objects.link(ob_braid_circle_007)
col_collection_1.objects.link(ob_braid)
col_collection_1.objects.link(ob_braid_circle_006)
col_collection_1.objects.link(ob_braid_circle_005)
col_collection_1.objects.link(ob_braid_circle_004)
col_collection_1.objects.link(ob_braid_circle_003)
col_collection_1.objects.link(ob_nurbspath)
col_collection_1.objects.link(ob_braid_circle_002)
col_collection_1.objects.link(ob_braid_circle_001)
col_collection_1.objects.link(ob_braid_circle)
col_collection_1.objects.link(ob_camera_002)
col_collection_1.objects.link(ob_camera_001)
col_collection_1.objects.link(ob_point)
col_collection_1.objects.link(ob_plane)
col_collection_1.objects.link(ob_lamp)
col_collection_1.objects.link(ob_camera)

# ---- scene / render settings (as saved in the file)
scene.camera = ob_camera_002
scene.frame_start = 1; scene.frame_end = 250; scene.frame_set(1)
scene.render.engine = 'BLENDER_EEVEE_NEXT'
scene.render.image_settings.color_mode = 'RGB'
scene.render.image_settings.compression = 90
scene.render.resolution_percentage = 50
scene.render.dither_intensity = 0.0
scene.cycles.use_denoising = False
scene.cycles.samples = 10
scene.cycles.sampling_pattern = 'TABULATED_SOBOL'
scene.cycles.light_sampling_threshold = 0.0
scene.cycles.use_adaptive_sampling = False
scene.cycles.use_light_tree = False
scene.cycles.blur_glossy = 0.0
scene.cycles.volume_bounces = 1
scene.cycles.pixel_filter_type = 'GAUSSIAN'
scene.cycles.sample_clamp_indirect = 0.0
scene.view_settings.view_transform = 'Standard'
bpy.context.view_layer.update()
